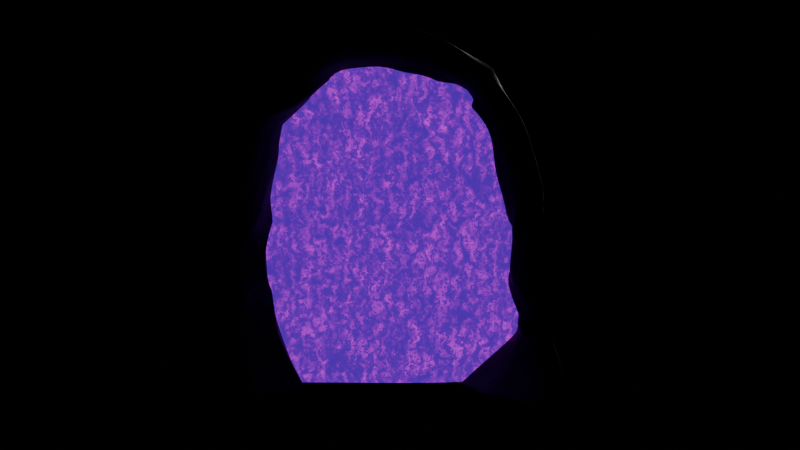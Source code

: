 # Source: backupPortal.blend  (saved by Blender 4.3.34; exported with 4.5.12 LTS)
import bpy
from mathutils import Matrix  # noqa: F401  (used for matrix-valued properties, if any)

bpy.ops.wm.read_factory_settings(use_empty=True)
scene = bpy.context.scene
scene.name = 'Scene'

# ---- collections
col_collection = bpy.data.collections.new('Collection'); scene.collection.children.link(col_collection)

# ---- materials (node trees are filled in below, after node groups)
mat_material_001 = bpy.data.materials.new('Material.001')
mat_material_002 = bpy.data.materials.new('Material.002')

# ---- material node trees
mat_material_001.use_nodes = True; mat_material_001.node_tree.nodes.clear()
_N = mat_material_001.node_tree.nodes; _L = mat_material_001.node_tree.links
n0 = _N.new('ShaderNodeBsdfPrincipled'); n0.name = 'Principled BSDF'; n0.location = (23, 302)
n0.inputs[0].default_value = (0.0001468, 0.0008112, 0.009254, 1.0)
n1 = _N.new('ShaderNodeOutputMaterial'); n1.name = 'Material Output'; n1.location = (671, 292)
n2 = _N.new('ShaderNodeTexNoise'); n2.name = 'Noise Texture'; n2.location = (319, 154)
n2.inputs[2].default_value = 13.1
n2.inputs[3].default_value = 15.0
n2.inputs[4].default_value = 0.5667
n2.inputs[8].default_value = 0.6
n3 = _N.new('ShaderNodeMath'); n3.name = 'Math'; n3.location = (558, 105)
n3.operation = 'MULTIPLY'
n4 = _N.new('ShaderNodeTexWave'); n4.name = 'Wave Texture'; n4.location = (456, -145)
n4.inputs[2].default_value = 12.0
n4.inputs[3].default_value = 15.0
n4.inputs[5].default_value = 0.8154
n4.inputs[6].default_value = 4.9
_L.new(n0.outputs[0], n1.inputs[0])
_L.new(n3.outputs[0], n1.inputs[2])
_L.new(n2.outputs[1], n3.inputs[0])
_L.new(n4.outputs[0], n3.inputs[1])
n1.is_active_output = True
mat_material_002.use_nodes = True; mat_material_002.node_tree.nodes.clear()
_N = mat_material_002.node_tree.nodes; _L = mat_material_002.node_tree.links
n0 = _N.new('ShaderNodeOutputMaterial'); n0.name = 'Material Output'; n0.location = (924, 274)
n1 = _N.new('ShaderNodeBsdfPrincipled'); n1.name = 'Principled BSDF'; n1.location = (693, -13)
n1.inputs[0].default_value = (0.6886, 0.0, 0.3787, 1.0)
n1.inputs[1].default_value = 0.4
n1.inputs[2].default_value = 0.8929
n1.inputs[3].default_value = 1.8
n1.inputs[28].default_value = 2.7
n2 = _N.new('ShaderNodeTexNoise'); n2.name = 'Noise Texture'; n2.location = (-213, -118)
n2.inputs[2].default_value = 22.8
n2.inputs[3].default_value = 15.0
n2.inputs[4].default_value = 0.525
n2.inputs[8].default_value = -1.0
n3 = _N.new('ShaderNodeTexWave'); n3.name = 'Wave Texture'; n3.location = (13, -314)
n3.inputs[1].default_value = 7.0
n3.inputs[2].default_value = 26.6
n3.inputs[3].default_value = 14.0
n3.inputs[4].default_value = 1.7
n3.inputs[5].default_value = 0.8846
n3.inputs[6].default_value = 4.07
n4 = _N.new('ShaderNodeMath'); n4.name = 'Math'; n4.location = (108, -35)
n4.operation = 'MULTIPLY'
n5 = _N.new('ShaderNodeValToRGB'); n5.name = 'Color Ramp'; n5.location = (340, 24)
while len(n5.color_ramp.elements) > 1: n5.color_ramp.elements.remove(n5.color_ramp.elements[-1])
n5.color_ramp.elements[0].position = 0.3682; n5.color_ramp.elements[0].color = (0.03132, 0.0005823, 0.1703, 1.0)
_e = n5.color_ramp.elements.new(1.0); _e.color = (0.8473, 0.0, 0.8467, 1.0)
_L.new(n1.outputs[0], n0.inputs[0])
_L.new(n4.outputs[0], n5.inputs[0])
_L.new(n2.outputs[1], n4.inputs[0])
_L.new(n3.outputs[0], n4.inputs[1])
_L.new(n5.outputs[0], n1.inputs[27])
n0.is_active_output = True

# ---- world
world_world = bpy.data.worlds.new('World'); scene.world = world_world
world_world.use_nodes = True; world_world.node_tree.nodes.clear()
_N = world_world.node_tree.nodes; _L = world_world.node_tree.links
n0 = _N.new('ShaderNodeOutputWorld'); n0.name = 'World Output'; n0.location = (300, 300)
n1 = _N.new('ShaderNodeBackground'); n1.name = 'Background'; n1.location = (10, 300)
n1.inputs[0].default_value = (0.1503, 0.1503, 0.1503, 1.0)
n1.inputs[1].default_value = 0.0
_L.new(n1.outputs[0], n0.inputs[0])
n0.is_active_output = True
world_world.color = (0.05088, 0.05088, 0.05088)
world_world.sun_shadow_jitter_overblur = 0.0

# ---- cameras
cam_camera = bpy.data.cameras.new('Camera')
cam_camera.clip_end = 100.0
cam_camera.ortho_scale = 7.314

# ---- lights
light_area_002 = bpy.data.lights.new('Area.002', 'AREA')
light_area_002.energy = 2000.0
light_area_002.size = 13.71
light_area_002.size_y = 1.0

# ---- meshes
me_plane = bpy.data.meshes.new('Plane')
me_plane.from_pydata([(1.18, -2.486, 0.0), (3.213, -0.9798, 0.0), (2.698, 0.5917, 0.0), (1.143, 1.024, 0.0), (-0.5427, 0.706, 0.0), (-0.3953, -0.6257, 4.346), (-0.6338, -0.0671, 2.33), (-1.26, -0.7066, 2.364), (-0.3202, -1.928, 2.364), (0.4376, -1.986, 2.33), (2.103, -1.552, 2.33), (2.178, -0.4294, 2.33), (1.306, 0.2386, 2.33), (0.1614, 0.4658, 2.33), (-0.2979, -0.1099, 5.679), (-0.1966, -1.374, 4.38), (0.7802, -1.804, 4.38), (0.8728, -1.467, 4.346), (1.76, -0.671, 4.346), (1.45, 0.04331, 4.346), (0.7016, 0.178, 4.346), (-0.07499, -0.04539, 4.346), (-0.5266, -0.8464, 7.195), (-0.8323, -0.26, 5.679), (-0.3089, -1.284, 5.679), (0.2003, -1.682, 5.679), (1.437, -1.596, 5.679), (1.641, -0.776, 5.679), (1.115, -0.1582, 5.679), (0.3366, 0.1719, 5.679), (-0.06412, -1.114, 8.505), (-0.7707, -1.366, 7.195), (0.3103, -1.629, 7.195), (0.9315, -1.49, 7.195), (1.685, -0.4597, 7.195), (1.23, 0.2416, 7.195), (0.4392, 0.2345, 7.195), (-0.3112, -0.1612, 7.195), (0.7538, -1.364, 10.35), (-0.06221, -1.693, 8.505), (1.018, -1.426, 8.505), (1.515, -1.012, 8.505), (1.753, 0.2608, 8.505), (1.047, 0.6775, 8.505), (0.3421, 0.3035, 8.505), (-0.1621, -0.3999, 8.505), (0.9397, -1.909, 10.35), (1.873, -1.281, 10.35), (2.211, -0.7178, 10.35), (2.03, 0.5652, 10.35), (1.232, 0.7126, 10.35), (0.6862, 0.1143, 10.35), (0.4344, -0.7246, 10.35), (1.349, -1.301, 12.24), (0.7828, -1.364, 11.28), (0.9576, -1.909, 11.21), (1.835, -1.281, 10.9), (2.153, -0.7178, 10.78), (1.983, 0.5652, 10.84), (1.233, 0.7126, 11.11), (0.7192, 0.1143, 11.3), (0.4824, -0.7246, 11.39), (3.163, -1.425, 13.24), (1.578, -1.714, 12.19), (2.191, -1.049, 11.92), (2.36, -0.5354, 11.83), (2.016, 0.4783, 11.88), (1.382, 0.4666, 12.1), (1.06, -0.11, 12.26), (1.002, -0.8338, 12.33), (3.589, -1.621, 12.88), (3.6, -0.3982, 12.72), (3.391, 0.264, 12.83), (2.61, 0.8392, 13.73), (2.222, 0.3163, 14.14), (2.197, -0.5148, 13.99), (2.618, -1.283, 13.71), (6.748, -0.3649, 14.47), (4.501, -0.3033, 14.18), (4.503, 0.1753, 13.81), (4.426, 0.7108, 14.87), (4.673, 0.6296, 15.65), (4.503, -0.02748, 16.25), (4.292, -0.8708, 16.1), (4.467, -1.187, 15.42), (4.505, -0.9603, 14.56), (6.749, -0.03253, 14.09), (6.684, 0.5926, 14.88), (6.473, 0.5999, 15.57), (6.461, 0.2131, 16.24), (6.676, -0.5881, 16.28), (6.719, -0.8824, 15.63), (6.751, -0.8436, 14.88), (8.959, -0.7377, 14.26), (8.805, -0.6212, 13.86), (8.932, 0.02383, 14.32), (8.973, 0.1852, 14.82), (9.294, 0.133, 15.69), (9.492, -0.3754, 15.78), (9.357, -0.757, 15.34), (9.144, -0.9431, 14.72), (11.74, -0.9384, 11.8), (10.45, -0.1373, 13.31), (9.686, 0.206, 13.2), (10.84, 0.3519, 13.7), (11.26, 0.1664, 13.99), (11.64, -0.2257, 14.34), (11.38, -0.8846, 14.12), (10.95, -0.8619, 13.75), (10.55, -0.5876, 13.41), (11.56, -0.9441, 11.68), (11.94, 0.02202, 11.74), (11.8, 0.4708, 11.83), (12.77, 0.6287, 12.14), (13.12, 0.007516, 12.19), (12.85, -0.5581, 12.11), (12.31, -1.017, 11.96), (12.48, -0.9772, 8.602), (11.85, -0.4296, 9.946), (11.58, -0.1244, 9.826), (12.21, 0.4165, 9.886), (12.92, 0.5134, 9.974), (13.69, 0.07354, 10.24), (13.59, -0.597, 10.28), (13.16, -0.9173, 10.24), (12.19, -0.8662, 10.09), (12.04, -0.8142, 8.607), (12.29, -0.09525, 8.608), (12.87, 0.2702, 8.535), (13.86, 0.1822, 8.528), (14.16, -0.4453, 8.475), (13.96, -0.8942, 8.479), (13.06, -1.229, 8.583), (12.39, -0.4238, 4.72), (13.07, -0.3623, 6.479), (12.95, 0.07668, 6.437), (13.69, 0.4468, 6.509), (14.35, 0.3072, 6.521), (14.85, -0.4662, 6.637), (13.61, -1.162, 6.58), (13.12, -1.361, 6.535), (12.3, -0.9693, 6.519), (13.1, -1.345, 3.356), (12.22, -0.05136, 4.685), (13.21, 0.2661, 4.734), (14.07, 0.1501, 4.732), (14.75, -0.5048, 4.827), (14.31, -1.097, 4.784), (13.66, -1.268, 4.753), (12.57, -0.9389, 4.754), (13.12, -1.71, 2.732), (12.69, -1.106, 3.316), (13.45, -0.1926, 3.371), (14.38, 0.246, 3.369), (14.3, -0.03033, 3.555), (14.26, -0.7721, 3.512), (14.91, -1.327, 3.393), (13.62, -1.707, 3.393), (14.66, -1.298, 1.445), (12.56, -1.773, 2.698), (12.61, -0.7471, 2.746), (13.17, 0.05247, 2.744), (14.33, 0.5326, 2.837), (14.89, -0.04887, 2.794), (14.81, -0.717, 2.765), (13.87, -1.672, 2.765), (14.42, -1.743, 1.415), (12.84, -1.305, 1.456), (11.92, -0.5755, 1.455), (11.86, 0.4868, 1.533), (13.1, 0.679, 1.497), (14.1, 0.3552, 1.472), (15.05, -0.719, 1.473), (-2.109, -1.257, 1.443e-08), (-2.038, -1.285, 0.0), (-2.105, -1.328, 2.738e-08), (1.169, -2.45, 0.0), (1.18, -2.486, 0.0), (-0.5218, 0.6741, 0.0), (-0.5427, 0.706, 0.0), (2.671, 0.5629, 0.0), (2.698, 0.5917, 0.0), (-1.335, -0.4573, 0.0), (-1.335, -0.4573, 0.0), (-1.264, -0.4157, 0.0), (-1.318, -0.4912, 0.0), (-0.1152, -2.432, 1.202e-07), (-0.2451, -2.364, 2.145e-08), (-0.1495, -2.336, 0.0), (-0.07909, -2.363, 0.0), (3.213, -0.9798, 0.0), (3.127, -0.9995, 0.0), (3.161, -0.9342, 0.0), (1.143, 1.024, 0.0), (1.155, 0.9848, 0.0), (1.046, 0.9703, 0.0), (-0.04568, -0.3282, 0.0), (-0.07909, -0.3936, 0.0), (-0.1495, -0.3895, 0.0), (-0.131, -0.3172, 0.0), (-1.335, -0.4573, 0.0), (-1.334, -0.4579, 0.03347), (-2.462, -1.23, 1.293e-07), (-2.419, -1.304, 1.281e-07), (-2.55, -1.249, 0.03322), (-0.6066, -2.371, 1.335e-07), (-0.5402, -2.408, 0.01136), (14.33, -2.531, -0.1706), (14.38, -2.451, -0.1654), (14.36, -2.514, -0.1348), (13.83, -3.57, -0.2412), (13.84, -3.601, -0.2126), (11.24, -1.923, -0.1376), (11.3, -1.976, -0.1389), (11.24, -1.97, -0.1048), (9.852, 0.2147, -0.109), (9.871, 0.2344, -0.1362), (10.1, 2.998, 0.06112), (10.05, 2.943, 0.05943), (10.03, 3.0, 0.09557), (12.21, 3.107, -0.02775), (12.22, 3.114, 0.002214), (13.87, 1.865, -0.09687), (13.81, 1.967, -0.09487), (13.85, 1.961, -0.06315), (15.18, -1.127, -0.06096), (15.16, -1.13, -0.09575), (13.24, -0.2645, -0.1663), (13.3, -0.3359, -0.1681), (13.25, -0.3997, -0.1695), (13.21, -0.3368, -0.1676), (1.956, -0.09946, 7.864), (1.376, 0.4595, 7.864), (0.001278, -0.2805, 7.864), (-0.0574, -0.9801, 7.864), (-0.1785, -1.53, 7.864), (0.6286, 0.269, 7.864), (0.9019, -1.527, 7.864), (1.461, -1.251, 7.864), (0.76, 0.9521, 0.0), (1.046, 0.2903, 2.33), (-0.5339, -1.65, 2.364), (0.5251, 0.1272, 4.346), (0.5582, -1.706, 4.38), (0.9384, -0.08318, 5.679), (-0.4278, -1.051, 5.679), (0.2687, 0.1446, 7.195), (0.0646, -1.569, 7.195), (0.2275, 0.1436, 8.505), (0.7723, -1.486, 8.505), (0.629, -0.07634, 10.35), (1.661, -1.424, 10.35), (0.6654, -0.07634, 11.32), (1.636, -1.424, 10.97), (1.047, -0.2745, 12.28), (2.052, -1.2, 11.98), (2.292, -0.6894, 13.93), (3.597, -0.6761, 12.76), (4.476, -1.136, 15.23), (4.443, 0.5891, 14.63), (6.726, -0.8735, 15.46), (6.699, 0.4505, 14.7), (9.308, -0.7993, 15.2), (8.903, -0.1228, 14.21), (10.86, -0.7995, 13.67), (10.58, 0.3187, 13.59), (12.73, -0.6623, 12.08), (11.85, -0.1976, 11.73), (12.94, -0.9057, 10.21), (12.06, 0.2936, 9.873), (13.75, -0.9703, 8.503), (12.23, -0.2586, 8.608), (12.93, -1.272, 6.532), (13.52, 0.3627, 6.492), (13.41, -1.193, 4.753), (12.98, 0.194, 4.723), (14.62, -1.413, 3.393), (13.28, -0.4003, 3.359), (14.59, -0.934, 2.765), (12.6, -0.9802, 2.735), (14.32, 0.111, 1.472), (13.2, -1.404, 1.447), (0.6896, 0.903, 0.0), (0.76, 0.9521, 0.0), (-0.5788, -2.097, 0.0), (-0.6677, -2.128, 2.28e-08), (-0.4151, -0.4126, 0.0), (-0.3885, -0.3396, 0.0), (-1.019, -2.129, 1.323e-07), (-0.997, -2.145, 0.01633), (14.15, 1.259, -0.06265), (14.16, 1.184, -0.09662), (11.83, -2.341, -0.1293), (11.88, -2.338, -0.1622), (13.55, -0.8166, -0.1675), (13.5, -0.884, -0.1697), (0.486, 0.1441, 7.864), (0.6564, -1.528, 7.864), (13.28, -1.077, 7.602), (12.41, -1.055, 7.647), (12.21, -0.3175, 7.619), (12.71, 0.2386, 7.655), (13.33, 0.3573, 7.624), (14.1, -0.07481, 7.678), (12.5, -0.6211, 7.637), (13.63, -0.7465, 7.622), (12.59, 0.1122, 7.647), (13.08, -1.072, 7.613), (3.137, -0.7487, 0.0), (2.114, -1.387, 2.33), (-0.5168, 0.01127, 2.33), (1.714, -0.566, 4.346), (-0.3482, -0.5403, 4.346), (1.467, -1.475, 5.679), (-0.2046, -0.06847, 5.679), (1.618, -0.3566, 7.195), (-0.4949, -0.7456, 7.195), (1.649, 0.3221, 8.505), (-0.07853, -1.009, 8.505), (1.913, 0.5869, 10.35), (0.7068, -1.27, 10.35), (1.872, 0.5869, 10.88), (0.7386, -1.27, 11.29), (1.923, 0.4766, 11.91), (1.298, -1.232, 12.25), (2.553, 0.7623, 13.79), (3.082, -1.404, 13.31), (4.472, -0.1515, 16.22), (4.501, -0.3999, 14.24), (6.492, 0.09528, 16.25), (6.748, -0.4353, 14.53), (9.323, 0.05827, 15.7), (8.986, -0.7679, 14.33), (11.6, -0.3226, 14.3), (10.46, -0.2035, 13.32), (12.82, 0.5374, 12.14), (11.83, -0.9499, 11.83), (13.67, -0.02506, 10.25), (11.9, -0.4938, 9.967), (13.9, 0.08991, 8.52), (12.57, -1.014, 8.599), (14.67, -0.5686, 6.628), (12.96, -0.4516, 6.484), (14.69, -0.592, 4.82), (12.42, -0.4995, 4.725), (14.29, -0.1394, 3.549), (13.18, -1.398, 3.361), (14.41, 0.4471, 2.83), (13.23, -1.704, 2.737), (12.04, 0.5151, 1.527), (14.72, -1.213, 1.449), (3.089, -0.714, 0.0), (3.137, -0.7487, 0.0), (-1.155, -0.2555, 0.0), (-1.218, -0.2862, 0.0), (0.04203, -0.1279, 0.0), (0.1308, -0.1351, 0.0), (10.35, 3.017, 0.08184), (10.41, 3.014, 0.04806), (14.48, -2.31, -0.124), (14.49, -2.257, -0.1552), (13.33, 0.06366, -0.1558), (13.39, -0.01222, -0.1576), (-1.218, -0.2867, 0.02855), (-0.04877, -0.8773, 7.864), (1.871, -0.01725, 7.864), (13.64, -0.5223, -0.1571), (-0.23, -0.1569, 0.0), (14.03, -0.1736, 7.67), (12.48, -0.6849, 7.639), (12.35, -1.01, 7.056), (13.22, 0.3477, 7.055), (13.86, 0.331, 7.046), (14.49, -0.2798, 7.133), (12.8, -0.4855, 7.03), (13.62, -0.9642, 7.077), (13.08, 0.2434, 7.042), (13.0, -1.177, 7.046), (13.2, -1.226, 7.043), (12.6, -0.111, 7.0), (14.36, -0.3805, 7.125), (12.73, -0.5627, 7.034), (1.002, -0.8338, 12.33), (1.349, -1.301, 12.24), (2.36, -0.5354, 11.83), (2.016, 0.4783, 11.88), (1.382, 0.4666, 12.1), (1.578, -1.714, 12.19), (1.06, -0.11, 12.26), (2.191, -1.049, 11.92), (1.047, -0.2745, 12.28), (2.052, -1.2, 11.98), (1.298, -1.232, 12.25), (1.923, 0.4766, 11.91), (5.267, 0.06634, 16.24), (5.222, -0.7605, 16.17), (5.381, -0.9148, 14.68), (5.377, -0.3273, 14.29), (5.379, 0.09428, 13.92), (5.345, -1.068, 15.51), (5.307, 0.6647, 14.87), (5.375, 0.618, 15.62), (5.353, -1.033, 15.32), (5.323, 0.5351, 14.66), (5.377, -0.4137, 14.35), (5.26, -0.05526, 16.23), (10.9, -0.6741, 13.11), (10.71, -0.2989, 13.0), (11.37, 0.2278, 13.55), (11.87, -0.05343, 13.89), (11.73, -0.7047, 13.73), (10.06, -0.02591, 12.89), (11.33, -0.8006, 13.42), (11.06, 0.2854, 13.3), (11.24, -0.7719, 13.35), (10.84, 0.2146, 13.21), (10.74, -0.354, 13.02), (11.85, -0.1492, 13.87), (13.1, -1.345, 3.356), (14.3, -0.03033, 3.555), (13.45, -0.1926, 3.371), (14.38, 0.246, 3.369), (13.62, -1.707, 3.393), (14.26, -0.7721, 3.512), (12.69, -1.106, 3.316), (14.91, -1.327, 3.393), (14.62, -1.413, 3.393), (13.28, -0.4003, 3.359), (13.18, -1.398, 3.361), (14.29, -0.1394, 3.549), (-0.07499, -0.04539, 4.346), (-0.3953, -0.6257, 4.346), (0.8728, -1.467, 4.346), (1.76, -0.671, 4.346), (1.45, 0.04331, 4.346), (-0.1966, -1.374, 4.38), (0.7016, 0.178, 4.346), (0.7802, -1.804, 4.38), (0.5251, 0.1272, 4.346), (0.5582, -1.706, 4.38), (-0.3482, -0.5403, 4.346), (1.714, -0.566, 4.346), (13.76, -1.187, 5.563), (13.2, -1.387, 5.524), (12.55, -0.3911, 5.477), (12.41, 0.04759, 5.436), (13.26, 0.4195, 5.5), (12.25, -0.9978, 5.516), (14.01, 0.2814, 5.505), (14.6, -0.4907, 5.616), (13.07, 0.335, 5.485), (12.98, -1.299, 5.522), (14.48, -0.5932, 5.608), (12.51, -0.4803, 5.483), (10.55, -0.5876, 13.41), (11.26, 0.1664, 13.99), (10.45, -0.1373, 13.31), (11.64, -0.2257, 14.34), (11.38, -0.8846, 14.12), (9.686, 0.206, 13.2), (10.95, -0.8619, 13.75), (10.84, 0.3519, 13.7), (10.86, -0.7995, 13.67), (10.58, 0.3187, 13.59), (10.46, -0.2035, 13.32), (11.6, -0.3226, 14.3), (7.819, -0.888, 14.81), (7.734, -0.5312, 14.37), (7.589, 0.4149, 15.23), (7.725, 0.1774, 15.99), (7.933, -0.4932, 16.06), (7.666, -0.2952, 13.98), (7.896, -0.8264, 15.5), (7.687, 0.3388, 14.63), (7.878, -0.8404, 15.35), (7.682, 0.1947, 14.48), (7.747, -0.5837, 14.44), (7.755, 0.07876, 16.0), (0.07434, 0.2775, 3.073), (0.5979, -1.795, 3.073), (-0.546, -0.2728, 3.073), (1.977, -1.227, 3.073), (1.91, -0.2553, 3.073), (-0.8686, -0.9523, 3.107), (1.083, 0.2163, 3.073), (0.08504, -1.882, 3.107), (0.8541, 0.2302, 3.073), (-0.1317, -1.671, 3.107), (-0.4547, -0.1919, 3.073), (1.967, -1.084, 3.073), (2.224, 0.7237, 0.0), (0.2065, -1.968, 2.341), (1.912, -0.2256, 2.33), (0.8445, -1.569, 4.357), (1.222, 0.08438, 4.346), (0.04502, -1.56, 5.679), (1.481, -0.5876, 5.679), (0.742, -1.532, 7.195), (0.9887, 0.2394, 7.195), (1.363, -1.138, 8.505), (0.8322, 0.5634, 8.505), (2.108, -0.8895, 10.35), (1.066, 0.5301, 10.35), (2.056, -0.8895, 10.82), (1.076, 0.5301, 11.17), (2.308, -0.692, 11.86), (1.284, 0.2908, 12.15), (3.454, 0.06201, 12.79), (2.214, 0.06282, 14.09), (4.598, 0.6544, 15.41), (4.345, -0.9672, 15.89), (6.538, 0.5977, 15.36), (6.689, -0.6778, 16.09), (8.96, 0.136, 14.67), (9.451, -0.4918, 15.65), (11.13, 0.223, 13.9), (11.25, -0.8777, 14.01), (11.84, 0.3339, 11.8), (13.03, -0.165, 12.17), (12.7, 0.4839, 9.947), (13.46, -0.6947, 10.27), (12.69, 0.1587, 8.557), (14.1, -0.5822, 8.476), (14.15, 0.3498, 6.517), (13.46, -1.223, 6.567), (13.81, 0.1855, 4.733), (14.11, -1.149, 4.774), (14.1, 0.1122, 3.37), (14.46, -0.9413, 3.476), (13.0, -0.1914, 2.745), (14.87, -0.2526, 2.785), (12.2, -0.7979, 1.455), (13.41, 0.5802, 1.489), (0.7884, -2.424, 0.0), (0.7847, -2.469, 3.666e-08), (2.208, 0.6915, 0.0), (2.224, 0.7237, 0.0), (2.149, -0.8147, 0.0), (2.183, -0.7494, 0.0), (10.28, -0.4517, -0.1078), (10.29, -0.4236, -0.1366), (12.72, 2.762, -0.01772), (12.7, 2.759, -0.04822), (11.06, 2.003, -0.008249), (11.01, 1.943, -0.009809), (0.6551, -2.462, 0.003464), (1.291, -1.335, 7.864), (1.148, 0.4014, 7.864), (13.52, -0.8474, 7.616), (13.14, 0.3211, 7.633), (11.3, 2.114, -0.01413), (2.187, -0.5375, 0.0), (13.49, -1.044, 7.067), (13.67, 0.3361, 7.049), (2.308, -0.692, 11.86), (1.284, 0.2908, 12.15), (5.354, 0.6323, 15.39), (5.259, -0.8544, 15.97), (11.27, 0.2453, 13.48), (11.61, -0.734, 13.64), (14.46, -0.9413, 3.476), (14.1, 0.1122, 3.37), (0.8445, -1.569, 4.357), (1.222, 0.08438, 4.346), (13.78, 0.3235, 5.503), (13.59, -1.248, 5.551), (11.25, -0.8777, 14.01), (11.13, 0.223, 13.9), (7.619, 0.3917, 15.05), (7.921, -0.5948, 15.89), (1.658, -0.1114, 3.073), (0.4415, -1.821, 3.083), (3.153, -1.024, 0.0), (-0.6522, -0.08591, 2.331), (2.054, -1.564, 2.33), (-0.3895, -0.6477, 4.347), (1.734, -0.6944, 4.346), (-0.3136, -0.1143, 5.679), (1.4, -1.599, 5.679), (-0.5337, -0.8616, 7.195), (1.662, -0.49, 7.195), (-0.06406, -1.131, 8.505), (1.746, 0.2234, 8.505), (0.7593, -1.38, 10.35), (2.035, 0.5275, 10.35), (0.7879, -1.38, 11.28), (1.988, 0.5275, 10.84), (1.356, -1.313, 12.24), (2.026, 0.4485, 11.88), (3.175, -1.43, 13.23), (2.633, 0.8222, 13.7), (4.501, -0.2892, 14.17), (4.508, -0.008152, 16.23), (6.748, -0.3551, 14.46), (6.461, 0.2245, 16.22), (8.954, -0.7343, 14.24), (9.285, 0.1346, 15.66), (10.43, -0.1272, 13.3), (11.63, -0.2142, 14.32), (11.74, -0.9386, 11.8), (12.74, 0.6241, 12.13), (11.85, -0.4206, 9.942), (13.66, 0.08648, 10.24), (12.47, -0.9724, 8.602), (13.83, 0.1848, 8.528), (13.07, -0.3494, 6.477), (14.84, -0.4435, 6.633), (12.39, -0.4128, 4.719), (14.73, -0.4856, 4.824), (13.09, -1.338, 3.355), (14.3, -0.02221, 3.549), (13.1, -1.712, 2.731), (14.3, 0.5184, 2.834), (14.65, -1.311, 1.444), (11.86, 0.4556, 1.53), (-1.339, -0.5145, 0.0), (-1.358, -0.4808, 4.246e-10), (3.07, -1.042, 0.0), (3.153, -1.024, 0.0), (-0.1495, -0.4468, 0.0), (-0.07909, -0.4516, 0.0), (-1.368, -0.48, 3.802e-09), (-1.37, -0.4812, 0.03346), (14.35, -2.546, -0.1371), (14.32, -2.561, -0.1726), (10.03, 2.918, 0.08955), (10.04, 2.864, 0.05368), (13.15, -0.3834, -0.1667), (13.19, -0.446, -0.1686), (1.942, -0.1333, 7.864), (-0.06096, -0.9963, 7.864), (13.45, -0.9268, -0.1695), (-0.4199, -0.4622, 0.0), (12.49, -0.6122, 7.637), (14.07, -0.0621, 7.677), (12.79, -0.4745, 7.029), (14.47, -0.2619, 7.13), (2.026, 0.4485, 11.88), (1.356, -1.313, 12.24), (5.27, 0.08256, 16.23), (5.377, -0.3149, 14.28), (11.86, -0.04516, 13.88), (10.69, -0.2908, 13.0), (13.09, -1.338, 3.355), (14.3, -0.02221, 3.549), (1.734, -0.6944, 4.346), (-0.3895, -0.6477, 4.347), (14.58, -0.468, 5.612), (12.55, -0.3782, 5.476), (10.43, -0.1272, 13.3), (11.63, -0.2142, 14.32), (7.721, 0.1844, 15.97), (7.732, -0.5243, 14.36), (-0.5554, -0.2928, 3.074), (1.936, -1.244, 3.073), (10.99, 1.873, -0.01354), (2.109, -0.862, 0.0)], [], [(536, 193, 3, 490), (354, 183, 201, 363), (285, 187, 205, 288), (618, 190, 1, 572), (363, 201, 6, 310), (308, 2, 11, 309), (289, 206, 8, 241), (572, 1, 10, 574), (622, 204, 7, 573), (534, 177, 0, 545), (367, 282, 195, 355), (656, 537, 191, 617), (283, 179, 4, 239), (352, 181, 2, 308), (551, 535, 180, 351), (632, 286, 198, 619), (646, 435, 15, 575), (441, 434, 19, 311), (440, 431, 5, 312), (645, 433, 18, 576), (490, 3, 12, 492), (545, 0, 9, 491), (239, 4, 13, 240), (350, 158, 209, 359), (312, 5, 14, 314), (576, 18, 26, 578), (493, 17, 25, 495), (242, 21, 29, 244), (563, 436, 20, 494), (439, 437, 16, 243), (438, 430, 21, 242), (562, 432, 17, 493), (495, 25, 33, 497), (244, 29, 37, 246), (245, 24, 32, 247), (496, 28, 36, 498), (311, 19, 27, 313), (575, 15, 23, 577), (494, 20, 28, 496), (243, 16, 24, 245), (547, 236, 44, 500), (630, 235, 39, 581), (365, 232, 43, 317), (364, 234, 30, 318), (578, 26, 34, 580), (314, 14, 22, 316), (313, 27, 35, 315), (577, 23, 31, 579), (581, 39, 46, 583), (317, 43, 50, 319), (318, 30, 38, 320), (582, 42, 49, 584), (297, 237, 40, 249), (296, 233, 45, 248), (546, 238, 41, 499), (629, 231, 42, 582), (502, 51, 60, 504), (583, 46, 55, 585), (319, 50, 59, 321), (320, 38, 54, 322), (500, 44, 51, 502), (249, 40, 47, 251), (248, 45, 52, 250), (499, 41, 48, 501), (638, 387, 63, 587), (393, 386, 67, 323), (392, 383, 53, 324), (637, 385, 66, 588), (251, 47, 56, 253), (250, 52, 61, 252), (501, 48, 57, 503), (584, 49, 58, 586), (588, 66, 73, 590), (505, 65, 72, 507), (254, 69, 76, 256), (255, 64, 71, 257), (555, 388, 68, 506), (391, 389, 64, 255), (390, 382, 69, 254), (554, 384, 65, 505), (507, 72, 81, 509), (256, 76, 85, 258), (257, 71, 80, 259), (508, 75, 84, 510), (324, 53, 62, 326), (323, 67, 74, 325), (587, 63, 70, 589), (506, 68, 75, 508), (557, 399, 91, 512), (640, 398, 86, 593), (405, 395, 90, 329), (404, 397, 77, 330), (590, 73, 82, 592), (326, 62, 78, 328), (325, 74, 83, 327), (589, 70, 79, 591), (652, 471, 94, 595), (477, 470, 98, 331), (476, 467, 93, 332), (651, 469, 97, 596), (403, 400, 87, 261), (402, 396, 92, 260), (556, 401, 88, 511), (639, 394, 89, 594), (262, 100, 109, 264), (263, 95, 104, 265), (514, 99, 108, 516), (595, 94, 103, 597), (569, 472, 99, 514), (475, 473, 95, 263), (474, 466, 100, 262), (568, 468, 96, 513), (642, 411, 110, 599), (417, 410, 114, 335), (416, 407, 101, 336), (641, 409, 113, 600), (513, 96, 105, 515), (596, 97, 106, 598), (332, 93, 102, 334), (331, 98, 107, 333), (336, 101, 118, 338), (600, 113, 122, 602), (517, 112, 121, 519), (266, 116, 125, 268), (559, 412, 115, 518), (415, 413, 111, 267), (414, 406, 116, 266), (558, 408, 112, 517), (519, 121, 128, 521), (268, 125, 132, 270), (269, 120, 127, 271), (520, 124, 131, 522), (335, 114, 123, 337), (599, 110, 119, 601), (518, 115, 124, 520), (267, 111, 120, 269), (636, 373, 138, 606), (553, 372, 137, 523), (377, 370, 141, 272), (376, 371, 136, 273), (602, 122, 129, 604), (338, 118, 117, 340), (337, 123, 130, 339), (601, 119, 126, 603), (451, 447, 149, 274), (450, 446, 144, 275), (565, 443, 148, 526), (648, 445, 143, 607), (381, 374, 134, 342), (380, 375, 139, 341), (635, 379, 135, 605), (552, 378, 140, 524), (607, 143, 151, 609), (343, 147, 155, 345), (344, 133, 142, 346), (608, 146, 154, 610), (564, 448, 145, 525), (647, 449, 146, 608), (453, 444, 133, 344), (452, 442, 147, 343), (429, 423, 163, 347), (428, 418, 150, 348), (644, 419, 162, 612), (561, 421, 161, 529), (526, 148, 156, 528), (275, 144, 152, 277), (274, 149, 157, 276), (525, 145, 153, 527), (529, 161, 168, 531), (278, 165, 172, 280), (279, 160, 167, 281), (530, 164, 171, 532), (643, 424, 159, 611), (560, 425, 164, 530), (427, 420, 160, 279), (426, 422, 165, 278), (531, 168, 215, 539), (280, 172, 225, 290), (631, 628, 229, 295), (550, 358, 220, 542), (612, 162, 169, 614), (348, 150, 158, 350), (347, 163, 170, 349), (611, 159, 166, 613), (532, 171, 224, 541), (613, 166, 211, 623), (281, 167, 214, 292), (614, 169, 219, 625), (655, 626, 218, 544), (349, 170, 221, 357), (366, 362, 222, 291), (173, 174, 175), (182, 183, 184, 185), (186, 187, 188, 189), (190, 191, 192), (193, 194, 195), (196, 197, 198, 199), (202, 203, 204), (207, 208, 209), (212, 213, 214), (217, 218, 219), (222, 223, 224), (227, 228, 229, 230), (615, 174, 173, 616), (533, 176, 177, 534), (351, 180, 181, 352), (282, 178, 179, 283), (353, 184, 183, 354), (284, 188, 187, 285), (617, 191, 190, 618), (535, 194, 193, 536), (355, 195, 194, 356), (619, 198, 197, 620), (286, 185, 184, 287), (537, 197, 196, 538), (621, 202, 204, 622), (288, 205, 206, 289), (186, 206, 205, 187), (202, 173, 175, 203), (182, 200, 201, 183), (623, 211, 210, 624), (539, 215, 216, 540), (357, 221, 220, 358), (290, 225, 226, 291), (359, 209, 208, 360), (292, 214, 213, 293), (625, 219, 218, 626), (541, 224, 223, 542), (361, 223, 222, 362), (627, 230, 229, 628), (294, 208, 207, 295), (543, 227, 230, 544), (616, 173, 202, 621), (580, 34, 231, 629), (497, 33, 238, 546), (246, 37, 233, 296), (247, 32, 237, 297), (316, 22, 234, 364), (315, 35, 232, 365), (579, 31, 235, 630), (498, 36, 236, 547), (31, 247, 297, 235), (36, 246, 296, 236), (228, 294, 295, 229), (211, 292, 293, 210), (224, 290, 291, 222), (203, 288, 289, 204), (198, 286, 287, 199), (174, 284, 285, 175), (195, 282, 283, 193), (360, 366, 291, 226), (166, 281, 292, 211), (624, 631, 295, 207), (171, 280, 290, 224), (425, 426, 278, 164), (424, 427, 279, 159), (159, 279, 281, 166), (164, 278, 280, 171), (148, 274, 276, 156), (143, 275, 277, 151), (445, 450, 275, 143), (443, 451, 274, 148), (379, 376, 273, 135), (378, 377, 272, 140), (110, 267, 269, 119), (119, 269, 271, 126), (124, 268, 270, 131), (412, 414, 266, 115), (411, 415, 267, 110), (115, 266, 268, 124), (472, 474, 262, 99), (471, 475, 263, 94), (94, 263, 265, 103), (99, 262, 264, 108), (399, 402, 260, 91), (398, 403, 261, 86), (70, 257, 259, 79), (75, 256, 258, 84), (388, 390, 254, 68), (387, 391, 255, 63), (63, 255, 257, 70), (68, 254, 256, 75), (51, 250, 252, 60), (46, 251, 253, 55), (44, 248, 250, 51), (39, 249, 251, 46), (236, 296, 248, 44), (235, 297, 249, 39), (15, 243, 245, 23), (23, 245, 247, 31), (28, 244, 246, 36), (436, 438, 242, 20), (435, 439, 243, 15), (20, 242, 244, 28), (3, 239, 240, 12), (615, 185, 286, 632), (193, 283, 239, 3), (353, 178, 282, 367), (204, 289, 241, 7), (175, 285, 288, 203), (131, 270, 307, 298), (126, 271, 306, 300), (522, 131, 298, 548), (603, 126, 300, 633), (339, 130, 305, 368), (340, 117, 304, 369), (271, 127, 301, 306), (270, 132, 299, 307), (521, 128, 302, 549), (604, 129, 303, 634), (132, 340, 369, 299), (129, 339, 368, 303), (184, 353, 367, 287), (208, 294, 366, 360), (34, 315, 365, 231), (37, 316, 364, 233), (227, 361, 362, 228), (225, 359, 360, 226), (219, 357, 358, 217), (199, 355, 356, 196), (178, 353, 354, 179), (192, 351, 352, 190), (294, 228, 362, 366), (169, 349, 357, 219), (162, 347, 349, 169), (165, 348, 350, 172), (543, 217, 358, 550), (422, 428, 348, 165), (419, 429, 347, 162), (449, 452, 343, 146), (447, 453, 344, 149), (149, 344, 346, 157), (146, 343, 345, 154), (373, 380, 341, 138), (370, 381, 342, 141), (122, 337, 339, 129), (125, 338, 340, 132), (113, 335, 337, 122), (116, 336, 338, 125), (97, 331, 333, 106), (100, 332, 334, 109), (406, 416, 336, 116), (409, 417, 335, 113), (466, 476, 332, 100), (469, 477, 331, 97), (73, 325, 327, 82), (76, 326, 328, 85), (396, 404, 330, 92), (394, 405, 329, 89), (66, 323, 325, 73), (69, 324, 326, 76), (382, 392, 324, 69), (385, 393, 323, 66), (52, 320, 322, 61), (49, 319, 321, 58), (45, 318, 320, 52), (42, 317, 319, 49), (26, 313, 315, 34), (29, 314, 316, 37), (233, 364, 318, 45), (231, 365, 317, 42), (18, 311, 313, 26), (21, 312, 314, 29), (172, 350, 359, 225), (430, 440, 312, 21), (433, 441, 311, 18), (538, 551, 351, 192), (190, 352, 308, 1), (287, 367, 355, 199), (1, 308, 309, 10), (4, 363, 310, 13), (179, 354, 363, 4), (299, 369, 381, 370), (303, 368, 380, 373), (298, 307, 377, 378), (300, 306, 376, 379), (548, 298, 378, 552), (633, 300, 379, 635), (368, 305, 375, 380), (369, 304, 374, 381), (306, 301, 371, 376), (307, 299, 370, 377), (549, 302, 372, 553), (634, 303, 373, 636), (58, 321, 393, 385), (61, 322, 392, 382), (55, 253, 391, 387), (60, 252, 390, 388), (503, 57, 384, 554), (252, 61, 382, 390), (253, 56, 389, 391), (504, 60, 388, 555), (586, 58, 385, 637), (322, 54, 383, 392), (321, 59, 386, 393), (585, 55, 387, 638), (82, 327, 405, 394), (85, 328, 404, 396), (79, 259, 403, 398), (84, 258, 402, 399), (592, 82, 394, 639), (509, 81, 401, 556), (258, 85, 396, 402), (259, 80, 400, 403), (328, 78, 397, 404), (327, 83, 395, 405), (591, 79, 398, 640), (510, 84, 399, 557), (457, 465, 417, 409), (454, 464, 416, 406), (459, 463, 415, 411), (460, 462, 414, 412), (567, 455, 408, 558), (462, 454, 406, 414), (463, 461, 413, 415), (566, 460, 412, 559), (650, 457, 409, 641), (464, 456, 407, 416), (465, 458, 410, 417), (649, 459, 411, 642), (154, 345, 429, 419), (157, 346, 428, 422), (151, 277, 427, 424), (156, 276, 426, 425), (276, 157, 422, 426), (277, 152, 420, 427), (528, 156, 425, 560), (609, 151, 424, 643), (527, 153, 421, 561), (610, 154, 419, 644), (346, 142, 418, 428), (345, 155, 423, 429), (481, 489, 441, 433), (478, 488, 440, 430), (483, 487, 439, 435), (484, 486, 438, 436), (571, 479, 432, 562), (486, 478, 430, 438), (487, 485, 437, 439), (570, 484, 436, 563), (654, 481, 433, 645), (488, 480, 431, 440), (489, 482, 434, 441), (653, 483, 435, 646), (141, 342, 453, 447), (138, 341, 452, 449), (140, 272, 451, 443), (135, 273, 450, 445), (341, 139, 442, 452), (342, 134, 444, 453), (606, 138, 449, 647), (523, 137, 448, 564), (605, 135, 445, 648), (524, 140, 443, 565), (273, 136, 446, 450), (272, 141, 447, 451), (597, 103, 459, 649), (333, 107, 458, 465), (334, 102, 456, 464), (598, 106, 457, 650), (516, 108, 460, 566), (265, 104, 461, 463), (264, 109, 454, 462), (515, 105, 455, 567), (108, 264, 462, 460), (103, 265, 463, 459), (109, 334, 464, 454), (106, 333, 465, 457), (89, 329, 477, 469), (92, 330, 476, 466), (86, 261, 475, 471), (91, 260, 474, 472), (511, 88, 468, 568), (260, 92, 466, 474), (261, 87, 473, 475), (512, 91, 472, 569), (594, 89, 469, 651), (330, 77, 467, 476), (329, 90, 470, 477), (593, 86, 471, 652), (573, 7, 483, 653), (309, 11, 482, 489), (310, 6, 480, 488), (574, 10, 481, 654), (492, 12, 484, 570), (241, 8, 485, 487), (240, 13, 478, 486), (491, 9, 479, 571), (12, 240, 486, 484), (7, 241, 487, 483), (13, 310, 488, 478), (10, 309, 489, 481), (8, 491, 571, 485), (11, 492, 570, 482), (90, 512, 569, 470), (87, 511, 568, 473), (104, 515, 567, 461), (107, 516, 566, 458), (139, 524, 565, 442), (136, 523, 564, 446), (482, 570, 563, 434), (485, 571, 562, 437), (152, 527, 561, 420), (155, 528, 560, 423), (458, 566, 559, 410), (461, 567, 558, 413), (83, 510, 557, 395), (80, 509, 556, 400), (59, 504, 555, 386), (56, 503, 554, 389), (301, 549, 553, 371), (305, 548, 552, 375), (196, 356, 551, 538), (227, 543, 550, 361), (127, 521, 549, 301), (130, 522, 548, 305), (35, 498, 547, 232), (32, 497, 546, 237), (217, 543, 544, 218), (221, 541, 542, 220), (214, 539, 540, 212), (191, 537, 538, 192), (180, 535, 536, 181), (189, 533, 534, 186), (627, 655, 544, 230), (170, 532, 541, 221), (361, 550, 542, 223), (167, 531, 539, 214), (423, 560, 530, 163), (163, 530, 532, 170), (160, 529, 531, 167), (144, 525, 527, 152), (147, 526, 528, 155), (420, 561, 529, 160), (446, 564, 525, 144), (375, 552, 524, 139), (442, 565, 526, 147), (371, 553, 523, 136), (114, 518, 520, 123), (123, 520, 522, 130), (120, 519, 521, 127), (413, 558, 517, 111), (410, 559, 518, 114), (111, 517, 519, 120), (95, 513, 515, 104), (473, 568, 513, 95), (470, 569, 514, 98), (98, 514, 516, 107), (400, 556, 511, 87), (395, 557, 512, 90), (67, 506, 508, 74), (74, 508, 510, 83), (71, 507, 509, 80), (389, 554, 505, 64), (386, 555, 506, 67), (64, 505, 507, 71), (47, 501, 503, 56), (40, 499, 501, 47), (43, 500, 502, 50), (50, 502, 504, 59), (237, 546, 499, 40), (232, 547, 500, 43), (19, 494, 496, 27), (27, 496, 498, 35), (24, 495, 497, 32), (437, 562, 493, 16), (434, 563, 494, 19), (16, 493, 495, 24), (206, 545, 491, 8), (2, 490, 492, 11), (356, 194, 535, 551), (620, 197, 537, 656), (186, 534, 545, 206), (181, 536, 490, 2), (189, 620, 656, 533), (212, 540, 655, 627), (9, 574, 654, 479), (6, 573, 653, 480), (77, 593, 652, 467), (88, 594, 651, 468), (105, 598, 650, 455), (102, 597, 649, 456), (134, 605, 648, 444), (137, 606, 647, 448), (480, 653, 646, 431), (479, 654, 645, 432), (153, 610, 644, 421), (142, 609, 643, 418), (456, 649, 642, 407), (455, 650, 641, 408), (78, 591, 640, 397), (81, 592, 639, 401), (54, 585, 638, 383), (57, 586, 637, 384), (302, 634, 636, 372), (304, 633, 635, 374), (128, 604, 634, 302), (117, 603, 633, 304), (174, 615, 632, 284), (210, 293, 631, 624), (22, 579, 630, 234), (33, 580, 629, 238), (182, 616, 621, 200), (212, 627, 628, 213), (215, 625, 626, 216), (209, 623, 624, 207), (200, 621, 622, 201), (188, 619, 620, 189), (176, 617, 618, 177), (185, 615, 616, 182), (540, 216, 626, 655), (168, 614, 625, 215), (158, 613, 623, 209), (150, 611, 613, 158), (161, 612, 614, 168), (293, 213, 628, 631), (418, 643, 611, 150), (421, 644, 612, 161), (448, 647, 608, 145), (145, 608, 610, 153), (133, 607, 609, 142), (374, 635, 605, 134), (444, 648, 607, 133), (118, 601, 603, 117), (121, 602, 604, 128), (372, 636, 606, 137), (101, 599, 601, 118), (112, 600, 602, 121), (96, 596, 598, 105), (408, 641, 600, 112), (407, 642, 599, 101), (93, 595, 597, 102), (401, 639, 594, 88), (468, 651, 596, 96), (467, 652, 595, 93), (62, 589, 591, 78), (72, 590, 592, 81), (397, 640, 593, 77), (53, 587, 589, 62), (65, 588, 590, 72), (48, 584, 586, 57), (384, 637, 588, 65), (383, 638, 587, 53), (38, 583, 585, 54), (238, 629, 582, 41), (41, 582, 584, 48), (30, 581, 583, 38), (14, 577, 579, 22), (25, 578, 580, 33), (234, 630, 581, 30), (5, 575, 577, 14), (17, 576, 578, 25), (432, 645, 576, 17), (431, 646, 575, 5), (284, 632, 619, 188), (533, 656, 617, 176), (201, 622, 573, 6), (0, 572, 574, 9), (177, 618, 572, 0)])
me_plane.polygons.foreach_set('use_smooth', [True] * 659)
_uv = me_plane.uv_layers.new(name='UVMap')
_uv.uv.foreach_set('vector', [0.8475, 1.0, 0.5, 1.0, 0.5, 1.0, 0.8475, 1.0, 0.0, 0.5735, 0.0, 0.5, 0.0, 9.537e-07, 0.0, 0.1471, 0.3785, 0.0, 0.4846, 0.0, 0.4847, 0.0, 0.3786, 0.0, 1.0, 0.4853, 1.0, 0.5, 1.0, 0.5, 1.0, 0.4853, 0.0, 0.57, 0.0, 0.4958, 0.0, 0.5, 0.0, 0.5735, 1.0, 0.5735, 1.0, 1.0, 1.0, 1.0, 1.0, 0.5735, 0.3986, 0.0, 0.5159, 0.0, 0.5, 0.0, 0.3864, 0.0, 1.0, 0.4853, 1.0, 0.5, 1.0, 0.5, 1.0, 0.4853, 0.0, 0.4811, 0.0, 0.0, 0.0, 0.0, 0.0, 0.4853, 0.8935, 0.0, 1.0, 0.0, 1.0, 0.0, 0.8516, 0.0, 0.3758, 0.5842, 0.3767, 0.984, 0.4828, 0.9842, 0.481, 0.584, 0.8441, 0.4766, 0.8442, 0.4907, 0.9925, 0.4906, 0.9924, 0.4764, 0.3864, 1.0, 0.0, 1.0, 0.0, 1.0, 0.3864, 1.0, 1.0, 0.5735, 1.0, 1.0, 1.0, 1.0, 1.0, 0.5735, 0.8448, 0.5818, 0.8436, 0.9881, 0.9901, 0.9878, 0.993, 0.582, 0.3795, 0.4746, 0.3795, 0.4886, 0.4868, 0.4901, 0.4869, 0.476, 0.0, 0.4853, 0.0, 0.0, 0.0, 0.0, 0.0, 0.4853, 1.0, 0.5735, 1.0, 1.0, 1.0, 1.0, 1.0, 0.5735, 0.0, 0.5735, 0.0, 0.5, 0.0, 0.5, 0.0, 0.5735, 1.0, 0.4853, 1.0, 0.5, 1.0, 0.5, 1.0, 0.4853, 0.8475, 1.0, 0.5, 1.0, 0.5, 1.0, 0.8475, 1.0, 0.854, 0.0, 1.0, 0.0, 1.0, 0.0, 0.8475, 0.0, 0.3864, 1.0, 0.0, 1.0, 0.0, 1.0, 0.3864, 1.0, 0.0, 0.5735, 0.0, 0.5, 0.0, 0.5, 0.0, 0.5735, 0.0, 0.5735, 0.0, 0.5, 0.0, 0.5, 0.0, 0.5735, 1.0, 0.4853, 1.0, 0.5, 1.0, 0.5, 1.0, 0.4853, 0.8475, 0.0, 1.0, 0.0, 1.0, 0.0, 0.8475, 0.0, 0.3864, 1.0, 0.0, 1.0, 0.0, 1.0, 0.3864, 1.0, 0.8475, 1.0, 0.5, 1.0, 0.5, 1.0, 0.8475, 1.0, 0.3864, 0.0, 0.5, 0.0, 0.5, 0.0, 0.3864, 0.0, 0.3864, 1.0, 0.0, 1.0, 0.0, 1.0, 0.3864, 1.0, 0.8475, 0.0, 1.0, 0.0, 1.0, 0.0, 0.8475, 0.0, 0.8475, 0.0, 1.0, 0.0, 1.0, 0.0, 0.8475, 0.0, 0.3864, 1.0, 0.0, 1.0, 0.0, 1.0, 0.3864, 1.0, 0.3864, 0.0, 0.5, 0.0, 0.5, 0.0, 0.3864, 0.0, 0.8475, 1.0, 0.5, 1.0, 0.5, 1.0, 0.8475, 1.0, 1.0, 0.5735, 1.0, 1.0, 1.0, 1.0, 1.0, 0.5735, 0.0, 0.4853, 0.0, 0.0, 0.0, 0.0, 0.0, 0.4853, 0.8475, 1.0, 0.5, 1.0, 0.5, 1.0, 0.8475, 1.0, 0.3864, 0.0, 0.5, 0.0, 0.5, 0.0, 0.3864, 0.0, 0.8475, 1.0, 0.5, 1.0, 0.5, 1.0, 0.8475, 1.0, 0.0, 0.4853, 0.0, 0.0, 0.0, 0.0, 0.0, 0.4853, 1.0, 0.5735, 1.0, 1.0, 1.0, 1.0, 1.0, 0.5735, 0.0, 0.5735, 0.0, 0.5, 0.0, 0.5, 0.0, 0.5735, 1.0, 0.4853, 1.0, 0.5, 1.0, 0.5, 1.0, 0.4853, 0.0, 0.5735, 0.0, 0.5, 0.0, 0.5, 0.0, 0.5735, 1.0, 0.5735, 1.0, 1.0, 1.0, 1.0, 1.0, 0.5735, 0.0, 0.4853, 0.0, 0.0, 0.0, 0.0, 0.0, 0.4853, 0.0, 0.4853, 0.0, 0.0, 0.0, 0.0, 0.0, 0.4853, 1.0, 0.5735, 1.0, 1.0, 1.0, 1.0, 1.0, 0.5735, 0.0, 0.5735, 0.0, 0.5, 0.0, 0.5, 0.0, 0.5735, 1.0, 0.4853, 1.0, 0.5, 1.0, 0.5, 1.0, 0.4853, 0.3864, 0.0, 0.5, 0.0, 0.5, 0.0, 0.3864, 0.0, 0.3864, 1.0, 0.0, 1.0, 0.0, 1.0, 0.3864, 1.0, 0.8475, 0.0, 1.0, 0.0, 1.0, 0.0, 0.8475, 0.0, 1.0, 0.4853, 1.0, 0.5, 1.0, 0.5, 1.0, 0.4853, 0.8475, 1.0, 0.5, 1.0, 0.5, 1.0, 0.8475, 1.0, 0.0, 0.4853, 0.0, 0.0, 0.0, 0.0, 0.0, 0.4853, 1.0, 0.5735, 1.0, 1.0, 1.0, 1.0, 1.0, 0.5735, 0.0, 0.5735, 0.0, 0.5, 0.0, 0.5, 0.0, 0.5735, 0.8475, 1.0, 0.5, 1.0, 0.5, 1.0, 0.8475, 1.0, 0.3864, 0.0, 0.5, 0.0, 0.5, 0.0, 0.3864, 0.0, 0.3864, 1.0, 0.0, 1.0, 0.0, 1.0, 0.3864, 1.0, 0.8475, 0.0, 1.0, 0.0, 1.0, 0.0, 0.8475, 0.0, 0.0, 0.4853, 0.0, 0.0, 0.0, 0.0, 0.0, 0.4853, 1.0, 0.5735, 1.0, 1.0, 1.0, 1.0, 1.0, 0.5735, 0.0, 0.5735, 0.0, 0.5, 0.0, 0.5, 0.0, 0.5735, 1.0, 0.4853, 1.0, 0.5, 1.0, 0.5, 1.0, 0.4853, 0.3864, 0.0, 0.5, 0.0, 0.5, 0.0, 0.3864, 0.0, 0.3864, 1.0, 0.0, 1.0, 0.0, 1.0, 0.3864, 1.0, 0.8475, 0.0, 1.0, 0.0, 1.0, 0.0, 0.8475, 0.0, 1.0, 0.4853, 1.0, 0.5, 1.0, 0.5, 1.0, 0.4853, 1.0, 0.4853, 1.0, 0.5, 1.0, 0.5, 1.0, 0.4853, 0.8475, 0.0, 1.0, 0.0, 1.0, 0.0, 0.8475, 0.0, 0.3864, 1.0, 0.0, 1.0, 0.0, 1.0, 0.3864, 1.0, 0.3864, 0.0, 0.5, 0.0, 0.5, 0.0, 0.3864, 0.0, 0.8475, 1.0, 0.5, 1.0, 0.5, 1.0, 0.8475, 1.0, 0.3864, 0.0, 0.5, 0.0, 0.5, 0.0, 0.3864, 0.0, 0.3864, 1.0, 0.0, 1.0, 0.0, 1.0, 0.3864, 1.0, 0.8475, 0.0, 1.0, 0.0, 1.0, 0.0, 0.8475, 0.0, 0.8475, 0.0, 1.0, 0.0, 1.0, 0.0, 0.8569, 0.0, 0.3864, 1.0, 0.0, 1.0, 0.0, 1.0, 0.3864, 1.0, 0.3864, 0.0, 0.5, 0.0, 0.5, 0.0, 0.3864, 0.0, 0.8475, 1.0, 0.5, 1.0, 0.5, 1.0, 0.8475, 1.0, 0.0, 0.5735, 0.0, 0.5, 0.0, 0.5, 0.0, 0.5735, 1.0, 0.5735, 1.0, 1.0, 1.0, 1.0, 1.0, 0.5735, 0.0, 0.4853, 0.0, 0.0, 0.0, 0.0, 0.0, 0.4853, 0.8475, 1.0, 0.5, 1.0, 0.5, 1.0, 0.8475, 1.0, 0.8475, 1.0, 0.5, 1.0, 0.5, 1.0, 0.8475, 1.0, 0.0, 0.4853, 0.0, 0.0, 0.0, 0.0, 0.0, 0.4853, 1.0, 0.5735, 1.0, 1.0, 1.0, 1.0, 1.0, 0.5735, 0.0, 0.5735, 0.0, 0.5, 0.0, 0.5, 0.0, 0.5735, 1.0, 0.4853, 1.0, 0.5, 1.0, 0.5, 1.0, 0.4853, 0.0, 0.5735, 0.0, 0.5, 0.0, 0.5, 0.0, 0.5735, 1.0, 0.5735, 1.0, 1.0, 1.0, 1.0, 1.0, 0.5735, 0.0, 0.4853, 0.0, 0.0, 0.0, 0.0, 0.0, 0.4853, 0.0, 0.4853, 0.0, 0.0, 0.0, 0.0, 0.0, 0.4853, 1.0, 0.5735, 1.0, 1.0, 1.0, 1.0, 1.0, 0.5735, 0.0, 0.5735, 0.0, 0.5, 0.0, 0.5, 0.0, 0.5735, 1.0, 0.4853, 1.0, 0.5, 1.0, 0.5, 1.0, 0.4853, 0.3864, 0.0, 0.5, 0.0, 0.5, 0.0, 0.3864, 0.0, 0.3864, 1.0, 0.0, 1.0, 0.0, 1.0, 0.3864, 1.0, 0.8475, 0.0, 1.0, 0.0, 1.0, 0.0, 0.8475, 0.0, 1.0, 0.4853, 1.0, 0.5, 1.0, 0.5, 1.0, 0.4853, 0.3864, 1.0, 0.0, 1.0, 0.0, 1.0, 0.3864, 1.0, 0.3864, 0.0, 0.5, 0.0, 0.5, 0.0, 0.3864, 0.0, 0.8475, 1.0, 0.5, 1.0, 0.5, 1.0, 0.8475, 1.0, 0.0, 0.4853, 0.0, 0.0, 0.0, 0.0, 0.0, 0.4853, 0.8475, 1.0, 0.5, 1.0, 0.5, 1.0, 0.8475, 1.0, 0.3864, 0.0, 0.5, 0.0, 0.5, 0.0, 0.3864, 0.0, 0.3864, 1.0, 0.0, 1.0, 0.0, 1.0, 0.3864, 1.0, 0.8475, 0.0, 1.0, 0.0, 1.0, 0.0, 0.8475, 0.0, 0.0, 0.4853, 0.0, 0.0, 0.0, 0.0, 0.0, 0.4853, 1.0, 0.5735, 1.0, 1.0, 1.0, 1.0, 1.0, 0.5735, 0.0, 0.5735, 0.0, 0.5, 0.0, 0.5, 0.0, 0.5735, 1.0, 0.4853, 1.0, 0.5, 1.0, 0.5, 1.0, 0.4853, 0.8475, 0.0, 1.0, 0.0, 1.0, 0.0, 0.8475, 0.0, 1.0, 0.4853, 1.0, 0.5, 1.0, 0.5, 1.0, 0.4853, 0.0, 0.5735, 0.0, 0.5, 0.0, 0.5, 0.0, 0.5735, 1.0, 0.5735, 1.0, 1.0, 1.0, 1.0, 1.0, 0.5735, 0.0, 0.5735, 0.0, 0.5, 0.0, 0.5, 0.0, 0.5735, 1.0, 0.4853, 1.0, 0.5, 1.0, 0.5, 1.0, 0.4853, 0.8475, 0.0, 1.0, 0.0, 1.0, 0.0, 0.8475, 0.0, 0.3864, 1.0, 0.0, 1.0, 0.0, 1.0, 0.3864, 1.0, 0.8475, 1.0, 0.5, 1.0, 0.5, 1.0, 0.8475, 1.0, 0.3864, 0.0, 0.5, 0.0, 0.5, 0.0, 0.3864, 0.0, 0.3864, 1.0, 0.0, 1.0, 0.0, 1.0, 0.3864, 1.0, 0.8475, 0.0, 1.0, 0.0, 1.0, 0.0, 0.8475, 0.0, 0.8475, 0.0, 1.0, 0.0, 1.0, 0.0, 0.8475, 0.0, 0.3864, 1.0, 0.0, 1.0, 0.0, 1.0, 0.3864, 1.0, 0.3864, 0.0, 0.5, 0.0, 0.5, 0.0, 0.3864, 0.0, 0.8475, 1.0, 0.5, 1.0, 0.5, 1.0, 0.8475, 1.0, 1.0, 0.5735, 1.0, 1.0, 1.0, 1.0, 1.0, 0.5735, 0.0, 0.4853, 0.0, 0.0, 0.0, 0.0, 0.0, 0.4853, 0.8475, 1.0, 0.5, 1.0, 0.5, 1.0, 0.8475, 1.0, 0.3864, 0.0, 0.5, 0.0, 0.5, 0.0, 0.3864, 0.0, 1.0, 0.4853, 1.0, 0.5, 1.0, 0.5, 1.0, 0.4853, 0.8475, 0.0, 1.0, 0.0, 1.0, 0.0, 0.8475, 0.0, 0.3864, 1.0, 0.0, 1.0, 0.0, 1.0, 0.3864, 1.0, 0.3864, 0.0, 0.5, 0.0, 0.5, 0.0, 0.3864, 0.0, 1.0, 0.4853, 1.0, 0.5, 1.0, 0.5, 1.0, 0.4853, 0.0, 0.5735, 0.0, 0.5, 0.0, 0.5, 0.0, 0.5735, 1.0, 0.5735, 1.0, 1.0, 1.0, 1.0, 1.0, 0.5735, 0.0, 0.4853, 0.0, 0.0, 0.0, 0.0, 0.0, 0.4853, 0.3864, 1.0, 0.0, 1.0, 0.0, 1.0, 0.3864, 1.0, 0.3864, 0.0, 0.5, 0.0, 0.5, 0.0, 0.3864, 0.0, 0.8475, 1.0, 0.5, 1.0, 0.5, 1.0, 0.8475, 1.0, 0.0, 0.4853, 0.0, 0.0, 0.0, 0.0, 0.0, 0.4853, 0.0, 0.5735, 0.0, 0.5, 0.0, 0.5, 0.0, 0.5735, 1.0, 0.5735, 1.0, 1.0, 1.0, 1.0, 1.0, 0.5735, 0.0, 0.4853, 0.0, 0.0, 0.0, 0.0, 0.0, 0.4853, 0.8475, 1.0, 0.5, 1.0, 0.5, 1.0, 0.8475, 1.0, 0.0, 0.4853, 0.0, 0.0, -0.2526, 0.0, -0.007428, 0.03553, 1.0, 0.5735, 1.0, 1.0, 0.8813, 1.0, 1.0, 0.7238, 0.0, 0.5735, 0.0, 0.5, 0.0, 0.03661, 0.0, 0.3445, 1.0, 0.4853, 1.0, 0.5, 1.0, -0.2416, 0.9165, -0.1529, 0.8475, 0.0, 1.0, 0.0, 1.0, 0.0, 0.8475, 0.0, 1.0, 0.4853, 1.0, 0.5, 1.0, 0.5, 1.0, 0.4853, 0.0, 0.5735, 0.0, 0.5, 0.0, 0.5, 0.0, 0.5735, 1.0, 0.5735, 1.0, 1.0, 1.0, 1.0, 1.0, 0.5735, 1.0, 0.3288, 1.185, 0.8912, 1.0, 0.7527, 1.0, 0.2527, 0.0, -0.00772, 0.0, -0.2885, 0.0, -0.2054, 0.0, 0.0516, 1.033, 0.3263, 1.0, 0.2368, 1.0, 0.3878, 1.004, 0.3764, 0.7897, 0.0, 0.8698, 0.0, 1.137, 0.0, 0.9915, 0.0, 0.8475, 1.0, 0.5, 1.0, 0.1829, 1.0, 0.6683, 1.0, 0.3864, 0.0, 0.5, 0.0, 0.2567, 0.0, 0.1479, 0.0, 0.3864, 1.0, 0.0, 1.0, -0.2511, 0.9496, 0.07128, 1.0, 0.8475, 0.0, 1.0, 0.0, 0.6385, 0.0, 0.522, 0.0, 0.9915, 0.0, 1.137, 0.0, 1.0, 0.0, 0.8475, 0.0, 0.3772, 1.0, 0.0, 0.4888, 0.0, 1.0, 0.3864, 1.0, 0.4873, 0.0, 0.6596, 0.0, 0.5, 0.0, 0.3864, 0.0, 0.9599, 0.8281, 0.8686, 1.0, 0.5, 1.0, 0.8475, 1.0, -0.0006249, -0.28, -0.02125, 0.0, 0.2342, 0.0, 0.006889, -0.1993, 0.892, 0.9244, 0.2253, 1.0, 0.8686, 1.0, 0.9599, 0.8281, 0.5044, 0.0, 0.6073, 0.0, 0.6596, 0.0, 0.4873, 0.0, 0.1226, 1.0, -0.1091, 0.6365, 0.0, 0.4888, 0.3772, 1.0, 0.8475, 0.0, 1.0, 0.0, 1.0, 0.0, 0.8475, 0.0, 0.3864, 1.0, 0.0, 1.0, 0.0, 1.0, 0.3864, 1.0, 0.3823, 0.476, 0.4923, 0.4775, 0.4923, 0.4917, 0.3823, 0.4901, 0.8448, 0.5811, 0.9937, 0.5814, 0.9906, 0.9881, 0.8435, 0.9889, 1.004, 0.3764, 1.0, 0.3878, 1.0, 0.5, 1.0, 0.4853, 0.0, 0.0516, 0.0, -0.2054, 0.0, 0.5, 0.0, 0.5735, 1.0, 0.2527, 1.0, 0.7527, 1.0, 1.0, 1.0, 0.5735, 0.006889, -0.1993, 0.2342, 0.0, 0.0, 0.0, 0.0, 0.4853, 0.8475, 1.0, 0.5, 1.0, 0.5, 1.0, 0.8475, 1.0, 0.0, 0.4853, 0.0, 0.0, 0.0, 0.0, 0.0, 0.4853, 0.3864, 0.0, 0.5, 0.0, 0.5, 0.0, 0.3864, 0.0, 1.0, 0.4853, 1.0, 0.5, 1.0, 0.5, 1.0, 0.4853, 0.8449, 0.4772, 0.9942, 0.4768, 0.9942, 0.4909, 0.8449, 0.4914, 1.0, 0.5735, 1.0, 1.0, 1.0, 1.0, 1.0, 0.5735, 0.3805, 0.5827, 0.4898, 0.5825, 0.4907, 0.9869, 0.381, 0.9867, 0.0, 0.01971, 0.009038, 0.01495, 0.01789, 0.0, 0.0, 0.5, 0.0, 0.5, 0.01834, 0.516, 0.01462, 0.4836, 0.6508, 0.0, 0.4846, 0.0, 0.4906, 0.01031, 0.5115, 0.008895, 1.0, 0.5, 0.9925, 0.4906, 0.9935, 0.5121, 0.5, 1.0, 0.5097, 0.989, 0.4828, 0.9842, 0.5065, 0.5112, 0.5062, 0.4911, 0.4868, 0.4901, 0.4807, 0.515, 0.0, 0.01971, 0.01774, 0.0, 0.0, 0.0, 0.008245, 0.4846, 0.009028, 0.5138, 0.0, 0.5, 0.5067, 0.007681, 0.4933, 0.008311, 0.5, 0.0, 0.9942, 0.5113, 0.9942, 0.4909, 1.0, 0.5, 0.4907, 0.9869, 0.5081, 0.9907, 0.5, 1.0, 0.5052, 0.5095, 0.4897, 0.5128, 0.4923, 0.4917, 0.5047, 0.4924, 0.01446, 0.4698, 0.009038, 0.01495, 0.0, 0.01971, 0.0, 0.4859, 0.8416, 0.009521, 0.9865, 0.009795, 1.0, 0.0, 0.8935, 0.0, 0.993, 0.582, 0.9901, 0.9878, 1.0, 1.0, 1.0, 0.5735, 0.3767, 0.984, 0.01621, 0.9833, 0.0, 1.0, 0.3864, 1.0, 0.01802, 0.5847, 0.01834, 0.516, 0.0, 0.5, 0.0, 0.5735, 0.3812, 0.01137, 0.4906, 0.01031, 0.4846, 0.0, 0.3785, 0.0, 0.9924, 0.4764, 0.9925, 0.4906, 1.0, 0.5, 1.0, 0.4853, 0.8436, 0.9881, 0.5097, 0.989, 0.5, 1.0, 0.8475, 1.0, 0.481, 0.584, 0.4828, 0.9842, 0.5097, 0.989, 0.507, 0.5814, 0.4869, 0.476, 0.4868, 0.4901, 0.5062, 0.4911, 0.5064, 0.4769, 0.3795, 0.4886, 0.01462, 0.4836, 0.01834, 0.516, 0.3756, 0.5153, 0.8442, 0.4907, 0.5062, 0.4911, 0.5065, 0.5112, 0.845, 0.5118, 0.0, 0.4859, 0.0, 0.01971, 0.0, 0.0, 0.0, 0.4811, 0.3786, 0.0, 0.4847, 0.0, 0.5159, 0.0, 0.3986, 0.0, 0.6508, 0.0, 0.5134, 0.0, 0.4847, 0.0, 0.4846, 0.0, 0.0, 0.01971, 0.0, 0.01971, 0.01789, 0.0, 0.01774, 0.0, 0.0, 0.5, 0.0, 0.5, 0.0, 9.537e-07, 0.0, 0.5, 0.0, 0.4853, 0.0, 0.0, 0.006698, 0.01444, 0.0082, 0.4708, 0.8475, 0.0, 1.0, 0.0, 0.9918, 0.009591, 0.8438, 0.009008, 1.0, 0.5735, 1.0, 1.0, 0.9906, 0.9881, 0.9937, 0.5814, 0.3864, 1.0, 0.0, 1.0, 0.007975, 0.9859, 0.381, 0.9867, 0.0, 0.5735, 0.0, 0.5, 0.009028, 0.5138, 0.008873, 0.5833, 0.3864, 0.0, 0.5, 0.0, 0.4933, 0.008311, 0.3827, 0.009704, 1.0, 0.4853, 1.0, 0.5, 0.9942, 0.4909, 0.9942, 0.4768, 0.8475, 1.0, 0.5, 1.0, 0.5081, 0.9907, 0.8435, 0.9889, 0.5056, 0.5803, 0.5081, 0.9907, 0.4907, 0.9869, 0.4898, 0.5825, 0.5047, 0.4781, 0.5047, 0.4924, 0.4923, 0.4917, 0.4923, 0.4775, 0.3804, 0.513, 0.009028, 0.5138, 0.008245, 0.4846, 0.3823, 0.4901, 0.8451, 0.5108, 0.5052, 0.5095, 0.5047, 0.4924, 0.8449, 0.4914, 0.0, 0.4859, 0.0, 0.01971, 0.0, 0.01971, 0.0, 0.4859, 1.0, 0.4853, 1.0, 0.5, 1.0, 0.5, 1.0, 0.4853, 0.8475, 0.0, 1.0, 0.0, 1.0, 0.0, 0.8475, 0.0, 0.3864, 1.0, 0.0, 1.0, 0.0, 1.0, 0.3864, 1.0, 0.3864, 0.0, 0.5, 0.0, 0.5, 0.0, 0.3864, 0.0, 0.0, 0.5735, 0.0, 0.5, 0.0, 0.5, 0.0, 0.5735, 1.0, 0.5735, 1.0, 1.0, 1.0, 1.0, 1.0, 0.5735, 0.0, 0.4853, 0.0, 0.0, 0.0, 0.0, 0.0, 0.4853, 0.8475, 1.0, 0.5, 1.0, 0.5, 1.0, 0.8475, 1.0, 0.0, 0.0, 0.3864, 0.0, 0.3864, 0.0, 0.0, 0.0, 0.5, 1.0, 0.3864, 1.0, 0.3864, 1.0, 0.5, 1.0, 0.4897, 0.5128, 0.3804, 0.513, 0.3823, 0.4901, 0.4923, 0.4917, 0.0, 0.0, 0.3864, 0.0, 0.3827, 0.009704, 0.006698, 0.01444, 0.5, 1.0, 0.3864, 1.0, 0.381, 0.9867, 0.4907, 0.9869, 0.01774, 0.0, 0.3786, 0.0, 0.3986, 0.0, 0.0, 0.0, 0.4868, 0.4901, 0.3795, 0.4886, 0.3756, 0.5153, 0.4807, 0.515, 0.009038, 0.01495, 0.3812, 0.01137, 0.3785, 0.0, 0.01789, 0.0, 0.4828, 0.9842, 0.3767, 0.984, 0.3864, 1.0, 0.5, 1.0, 0.008873, 0.5833, 0.3805, 0.5827, 0.381, 0.9867, 0.007975, 0.9859, 0.0, 0.0, 0.3864, 0.0, 0.3864, 0.0, 0.0, 0.0, 0.0082, 0.4708, 0.3823, 0.476, 0.3823, 0.4901, 0.008245, 0.4846, 0.5, 1.0, 0.3864, 1.0, 0.3864, 1.0, 0.5, 1.0, 0.2253, 1.0, 0.1226, 1.0, 0.3772, 1.0, 0.8686, 1.0, -0.02125, 0.0, 0.5044, 0.0, 0.4873, 0.0, 0.2342, 0.0, 0.2342, 0.0, 0.4873, 0.0, 0.3864, 0.0, 0.0, 0.0, 0.8686, 1.0, 0.3772, 1.0, 0.3864, 1.0, 0.5, 1.0, 0.5, 1.0, 0.3864, 1.0, 0.07128, 1.0, 0.1829, 1.0, 0.0, 0.0, 0.3864, 0.0, 0.1479, 0.0, -0.2526, 0.0, 0.0, 0.0, 0.3864, 0.0, 0.3864, 0.0, 0.0, 0.0, 0.5, 1.0, 0.3864, 1.0, 0.3864, 1.0, 0.5, 1.0, 0.0, 0.0, 0.3864, 0.0, 0.3864, 0.0, 0.0, 0.0, 0.5, 1.0, 0.3864, 1.0, 0.3864, 1.0, 0.5, 1.0, 0.0, 0.0, 0.3864, 0.0, 0.3864, 0.0, 0.0, 0.0, 0.0, 0.0, 0.3864, 0.0, 0.3864, 0.0, 0.0, 0.0, 0.5, 1.0, 0.3864, 1.0, 0.3864, 1.0, 0.5, 1.0, 0.5, 1.0, 0.3864, 1.0, 0.3864, 1.0, 0.5, 1.0, 0.0, 0.0, 0.3864, 0.0, 0.3864, 0.0, 0.0, 0.0, 0.5, 1.0, 0.3864, 1.0, 0.3864, 1.0, 0.5, 1.0, 0.5, 1.0, 0.3864, 1.0, 0.3864, 1.0, 0.5, 1.0, 0.0, 0.0, 0.3864, 0.0, 0.3864, 0.0, 0.0, 0.0, 0.0, 0.0, 0.3864, 0.0, 0.3864, 0.0, 0.0, 0.0, 0.5, 1.0, 0.3864, 1.0, 0.3864, 1.0, 0.5, 1.0, 0.5, 1.0, 0.3864, 1.0, 0.3864, 1.0, 0.5, 1.0, 0.0, 0.0, 0.3864, 0.0, 0.3864, 0.0, 0.0, 0.0, 0.0, 0.0, 0.3864, 0.0, 0.3864, 0.0, 0.0, 0.0, 0.5, 1.0, 0.3864, 1.0, 0.3864, 1.0, 0.5, 1.0, 0.5, 1.0, 0.3864, 1.0, 0.3864, 1.0, 0.5, 1.0, 0.0, 0.0, 0.3864, 0.0, 0.3864, 0.0, 0.0, 0.0, 0.0, 0.0, 0.3864, 0.0, 0.3864, 0.0, 0.0, 0.0, 0.5, 1.0, 0.3864, 1.0, 0.3864, 1.0, 0.5, 1.0, 0.5, 1.0, 0.3864, 1.0, 0.3864, 1.0, 0.5, 1.0, 0.0, 0.0, 0.3864, 0.0, 0.3864, 0.0, 0.0, 0.0, 0.5, 1.0, 0.3864, 1.0, 0.3864, 1.0, 0.5, 1.0, 0.0, 0.0, 0.3864, 0.0, 0.3864, 0.0, 0.0, 0.0, 0.5, 1.0, 0.3864, 1.0, 0.3864, 1.0, 0.5, 1.0, 0.0, 0.0, 0.3864, 0.0, 0.3864, 0.0, 0.0, 0.0, 0.0, 0.0, 0.3864, 0.0, 0.3864, 0.0, 0.0, 0.0, 0.0, 0.0, 0.3864, 0.0, 0.3864, 0.0, 0.0, 0.0, 0.5, 1.0, 0.3864, 1.0, 0.3864, 1.0, 0.5, 1.0, 0.5, 1.0, 0.3864, 1.0, 0.3864, 1.0, 0.5, 1.0, 0.0, 0.0, 0.3864, 0.0, 0.3864, 0.0, 0.0, 0.0, 0.5, 1.0, 0.3864, 1.0, 0.3864, 1.0, 0.5, 1.0, 0.5, 1.0, 0.3864, 1.0, 0.3864, 1.0, 0.5, 1.0, 0.01446, 0.4698, 0.01462, 0.4836, 0.3795, 0.4886, 0.3795, 0.4746, 0.5, 1.0, 0.3864, 1.0, 0.3864, 1.0, 0.5, 1.0, 0.01802, 0.5847, 0.01621, 0.9833, 0.3767, 0.984, 0.3758, 0.5842, 0.0, 0.0, 0.3986, 0.0, 0.3864, 0.0, 0.0, 0.0, 0.01789, 0.0, 0.3785, 0.0, 0.3786, 0.0, 0.01774, 0.0, 0.5, 1.0, 0.3864, 1.0, 0.3864, 1.0, 0.5, 1.0, 0.0, 0.0, 0.3864, 0.0, 0.3864, 0.0, 0.0, 0.0, 0.8475, 1.0, 0.5, 1.0, 0.5, 1.0, 0.8475, 1.0, 0.0, 0.4853, 0.0, 0.0, 0.0, 0.0, 0.0, 0.4853, 1.0, 0.5735, 1.0, 1.0, 1.0, 1.0, 1.0, 0.5735, 0.0, 0.5735, 0.0, 0.5, 0.0, 0.5, 0.0, 0.5735, 0.3864, 0.0, 0.5, 0.0, 0.5, 0.0, 0.3864, 0.0, 0.3864, 1.0, 0.0, 1.0, 0.0, 1.0, 0.3864, 1.0, 0.8475, 0.0, 1.0, 0.0, 1.0, 0.0, 0.8475, 0.0, 1.0, 0.4853, 1.0, 0.5, 1.0, 0.5, 1.0, 0.4853, 0.0, 1.0, 0.0, 0.5735, 0.0, 0.5735, 0.0, 1.0, 1.0, 0.5, 1.0, 0.5735, 1.0, 0.5735, 1.0, 0.5, 0.01834, 0.516, 0.01802, 0.5847, 0.3758, 0.5842, 0.3756, 0.5153, 0.009028, 0.5138, 0.3804, 0.513, 0.3805, 0.5827, 0.008873, 0.5833, 1.0, 0.5, 1.0, 0.5735, 1.0, 0.5735, 1.0, 0.5, 0.0, 1.0, 0.0, 0.5735, 0.0, 0.5735, 0.0, 1.0, 0.5052, 0.5095, 0.5056, 0.5803, 0.4898, 0.5825, 0.4897, 0.5128, 0.0, 1.0, 0.0, 0.5735, 0.008873, 0.5833, 0.007975, 0.9859, 1.0, 0.5, 1.0, 0.5735, 0.9937, 0.5814, 0.9942, 0.5113, 0.4807, 0.515, 0.481, 0.584, 0.507, 0.5814, 0.5065, 0.5112, 0.01621, 0.9833, 0.01802, 0.5847, 0.0, 0.5735, 0.0, 1.0, 0.9935, 0.5121, 0.993, 0.582, 1.0, 0.5735, 1.0, 0.5, 0.3804, 0.513, 0.4897, 0.5128, 0.4898, 0.5825, 0.3805, 0.5827, 1.0, 0.5, 1.0, 0.5735, 1.0, 0.5735, 1.0, 0.5, 1.0, 0.3878, 1.0, 0.2527, 1.0, 0.5735, 1.0, 0.5, 0.0, 0.4888, 0.0, 0.0516, 0.0, 0.5735, 0.0, 1.0, 0.8451, 0.5108, 0.9942, 0.5113, 0.9937, 0.5814, 0.8448, 0.5811, -0.1091, 0.6365, 0.0, -0.00772, 0.0, 0.0516, 0.0, 0.4888, 1.0, 0.2368, 1.0, 0.3288, 1.0, 0.2527, 1.0, 0.3878, 1.0, 0.5, 1.0, 0.5735, 1.0, 0.5735, 1.0, 0.5, 0.0, 1.0, 0.0, 0.5735, 0.0, 0.5735, 0.0, 1.0, 0.0, 1.0, 0.0, 0.5735, 0.0, 0.3445, -0.2511, 0.9496, 1.0, 0.5, 1.0, 0.5735, 1.0, 0.7238, 1.0, -0.2416, 1.0, 0.5, 1.0, 0.5735, 1.0, 0.5735, 1.0, 0.5, 0.0, 1.0, 0.0, 0.5735, 0.0, 0.5735, 0.0, 1.0, 1.0, 0.5, 1.0, 0.5735, 1.0, 0.5735, 1.0, 0.5, 0.0, 1.0, 0.0, 0.5735, 0.0, 0.5735, 0.0, 1.0, 1.0, 0.5, 1.0, 0.5735, 1.0, 0.5735, 1.0, 0.5, 0.0, 1.0, 0.0, 0.5735, 0.0, 0.5735, 0.0, 1.0, 1.0, 0.5, 1.0, 0.5735, 1.0, 0.5735, 1.0, 0.5, 0.0, 1.0, 0.0, 0.5735, 0.0, 0.5735, 0.0, 1.0, 0.0, 1.0, 0.0, 0.5735, 0.0, 0.5735, 0.0, 1.0, 1.0, 0.5, 1.0, 0.5735, 1.0, 0.5735, 1.0, 0.5, 0.0, 1.0, 0.0, 0.5735, 0.0, 0.5735, 0.0, 1.0, 1.0, 0.5, 1.0, 0.5735, 1.0, 0.5735, 1.0, 0.5, 1.0, 0.5, 1.0, 0.5735, 1.0, 0.5735, 1.0, 0.5, 0.0, 1.0, 0.0, 0.5735, 0.0, 0.5735, 0.0, 1.0, 0.0, 1.0, 0.0, 0.5735, 0.0, 0.5735, 0.0, 1.0, 1.0, 0.5, 1.0, 0.5735, 1.0, 0.5735, 1.0, 0.5, 1.0, 0.5, 1.0, 0.5735, 1.0, 0.5735, 1.0, 0.5, 0.0, 1.0, 0.0, 0.5735, 0.0, 0.5735, 0.0, 1.0, 0.0, 1.0, 0.0, 0.5735, 0.0, 0.5735, 0.0, 1.0, 1.0, 0.5, 1.0, 0.5735, 1.0, 0.5735, 1.0, 0.5, 0.0, 1.0, 0.0, 0.5735, 0.0, 0.5735, 0.0, 1.0, 1.0, 0.5, 1.0, 0.5735, 1.0, 0.5735, 1.0, 0.5, 0.0, 1.0, 0.0, 0.5735, 0.0, 0.5735, 0.0, 1.0, 1.0, 0.5, 1.0, 0.5735, 1.0, 0.5735, 1.0, 0.5, 1.0, 0.5, 1.0, 0.5735, 1.0, 0.5735, 1.0, 0.5, 0.0, 1.0, 0.0, 0.5735, 0.0, 0.5735, 0.0, 1.0, 0.0, 1.0, 0.0, 0.5735, 0.0, 0.5735, 0.0, 1.0, 1.0, 0.5, 1.0, 0.5735, 1.0, 0.5735, 1.0, 0.5, 1.0, 0.5, 1.0, 0.5735, 1.0, 0.5735, 1.0, 0.5, 0.0, 1.0, 0.0, 0.5735, 0.0, 0.5735, 0.0, 1.0, 0.0, 1.0, 0.0, 0.5735, 0.0, 0.5735, 0.0, 1.0, 0.0, 1.0, 0.0, 0.5735, 0.0, 0.5735, 0.0, 1.0, 1.0, 0.5, 1.0, 0.5735, 1.0, 0.5735, 1.0, 0.5, 0.845, 0.5118, 0.8448, 0.5818, 0.993, 0.582, 0.9935, 0.5121, 1.0, 0.5, 1.0, 0.5735, 1.0, 0.5735, 1.0, 0.5, 0.3756, 0.5153, 0.3758, 0.5842, 0.481, 0.584, 0.4807, 0.515, 1.0, 0.5, 1.0, 0.5735, 1.0, 0.5735, 1.0, 0.5, 0.0, 1.0, 0.0, 0.57, 0.0, 0.5735, 0.0, 1.0, 0.0, 1.0, 0.0, 0.5735, 0.0, 0.1471, 0.0, 1.0, 0.0, 1.0, 0.0, 0.5735, 0.0, 0.5735, 0.0, 1.0, 1.0, 0.5, 1.0, 0.5735, 1.0, 0.5735, 1.0, 0.5, 0.5, 1.0, 0.3864, 1.0, 0.3864, 1.0, 0.5, 1.0, 0.0, 0.0, 0.3864, 0.0, 0.3864, 0.0, 0.0, 0.0, 0.8475, 1.0, 0.5, 1.0, 0.5, 1.0, 0.8475, 1.0, 0.0, 0.4853, 0.0, 0.0, 0.0, 0.0, 0.0, 0.4853, 1.0, 0.5735, 1.0, 1.0, 1.0, 1.0, 1.0, 0.5735, 0.0, 0.5735, 0.0, 0.5, 0.0, 0.5, 0.0, 0.5735, 0.3864, 0.0, 0.5, 0.0, 0.5, 0.0, 0.3864, 0.0, 0.3864, 1.0, 0.0, 1.0, 0.0, 1.0, 0.3864, 1.0, 0.8475, 0.0, 1.0, 0.0, 1.0, 0.0, 0.8475, 0.0, 1.0, 0.4853, 1.0, 0.5, 1.0, 0.5, 1.0, 0.4853, 1.0, 0.5, 1.0, 0.5735, 1.0, 0.5735, 1.0, 0.5, 0.0, 1.0, 0.0, 0.5735, 0.0, 0.5735, 0.0, 1.0, 0.0, 0.0, 0.3864, 0.0, 0.3864, 0.0, 0.0, 0.0, 0.5, 1.0, 0.3864, 1.0, 0.3864, 1.0, 0.5, 1.0, 0.8475, 0.0, 1.0, 0.0, 1.0, 0.0, 0.8475, 0.0, 0.3864, 1.0, 0.0, 1.0, 0.0, 1.0, 0.3864, 1.0, 0.3864, 0.0, 0.5, 0.0, 0.5, 0.0, 0.3864, 0.0, 0.8475, 1.0, 0.5, 1.0, 0.5, 1.0, 0.8475, 1.0, 1.0, 0.4853, 1.0, 0.5, 1.0, 0.5, 1.0, 0.4853, 0.0, 0.5735, 0.0, 0.5, 0.0, 0.5, 0.0, 0.5735, 1.0, 0.5735, 1.0, 1.0, 1.0, 1.0, 1.0, 0.5735, 0.0, 0.4853, 0.0, 0.0, 0.0, 0.0, 0.0, 0.4853, 1.0, 0.5, 1.0, 0.5735, 1.0, 0.5735, 1.0, 0.5, 0.0, 1.0, 0.0, 0.5735, 0.0, 0.5735, 0.0, 1.0, 0.0, 0.0, 0.3864, 0.0, 0.3864, 0.0, 0.0, 0.0, 0.5, 1.0, 0.3864, 1.0, 0.3864, 1.0, 0.5, 1.0, 1.0, 0.4853, 1.0, 0.5, 1.0, 0.5, 1.0, 0.4853, 0.8569, 0.0, 1.0, 0.0, 1.0, 0.0, 0.8475, 0.0, 0.3864, 1.0, 0.0, 1.0, 0.0, 1.0, 0.3864, 1.0, 0.3864, 0.0, 0.5, 0.0, 0.5, 0.0, 0.3864, 0.0, 0.0, 0.5735, 0.0, 0.5, 0.0, 0.5, 0.0, 0.5735, 1.0, 0.5735, 1.0, 1.0, 1.0, 1.0, 1.0, 0.5735, 0.0, 0.4853, 0.0, 0.0, 0.0, 0.0, 0.0, 0.4853, 0.8475, 1.0, 0.5, 1.0, 0.5, 1.0, 0.8475, 1.0, 1.0, 0.5, 1.0, 0.5735, 1.0, 0.5735, 1.0, 0.5, 0.0, 1.0, 0.0, 0.5735, 0.0, 0.5735, 0.0, 1.0, 0.0, -0.001987, 0.3864, 0.0, 0.3864, 0.0, 0.0, 0.0, 0.5, 1.0, 0.3864, 1.0, 0.3864, 1.0, 0.5, 1.0, 0.8475, 0.0, 1.0, 0.0, 1.0, 0.0, 0.8475, 0.0, 0.3864, 1.0, 0.0, 1.0, 0.0, 1.0, 0.3864, 1.0, 0.3864, 0.0, 0.5, 0.0, 0.5, 0.0, 0.3864, 0.0, 0.8475, 1.0, 0.5, 1.0, 0.5, 1.0, 0.8475, 1.0, 1.0, 0.4853, 1.0, 0.5, 1.0, 0.5, 1.0, 0.4853, 0.0, 0.5735, 0.0, 0.5, 0.0, 0.5, 0.0, 0.5735, 1.0, 0.5735, 1.0, 1.0, 1.0, 1.0, 1.0, 0.5735, 0.0, 0.4852, 0.0, -0.001987, 0.0, 0.0, 0.0, 0.4853, 1.0, -0.2416, 1.0, 0.7238, 1.0, 0.3288, 1.0, 0.2368, -0.2511, 0.9496, 0.0, 0.3445, 0.0, -0.00772, -0.1091, 0.6365, -0.2526, 0.0, 0.1479, 0.0, 0.5044, 0.0, -0.02125, 0.0, 0.1829, 1.0, 0.07128, 1.0, 0.1226, 1.0, 0.2253, 1.0, 0.07128, 1.0, -0.2511, 0.9496, -0.1091, 0.6365, 0.1226, 1.0, 0.1479, 0.0, 0.2567, 0.0, 0.6073, 0.0, 0.5044, 0.0, 0.6683, 1.0, 0.1829, 1.0, 0.1829, 1.0, 0.6769, 1.0, -0.007428, 0.03553, -0.2526, 0.0, -0.2526, 0.0, -0.01633, 0.05791, 0.522, 0.0, 0.6385, 0.0, 0.6385, 0.0, 0.5296, 0.0, 0.9165, -0.1529, 1.0, -0.2416, 1.0, -0.2416, 0.9894, -0.2345, 0.0, 0.3445, 0.0, 0.03661, 0.0, -0.2885, 0.0, -0.00772, 1.0, 0.7238, 0.8813, 1.0, 1.185, 0.8912, 1.0, 0.3288, 1.0, 0.5, 1.0, 0.5735, 1.0, 0.5735, 1.0, 0.5, 0.0, 1.0, 0.0, 0.5735, 0.0, 0.5735, 0.0, 1.0, 0.0, 0.0, 0.3864, 0.0, 0.3864, 0.0, 0.0, 0.0, 0.5, 1.0, 0.3864, 1.0, 0.3864, 1.0, 0.5, 1.0, 0.8475, 0.0, 1.0, 0.0, 1.0, 0.0, 0.8475, 0.0, 0.3864, 1.0, 0.0, 1.0, 0.0, 1.0, 0.3864, 1.0, 0.3864, 0.0, 0.5, 0.0, 0.5, 0.0, 0.3864, 0.0, 0.8475, 1.0, 0.5, 1.0, 0.5, 1.0, 0.8475, 1.0, 1.0, 0.4853, 1.0, 0.5, 1.0, 0.5, 1.0, 0.4853, 0.0, 0.5735, 0.0, 0.5, 0.0, 0.5, 0.0, 0.5735, 1.0, 0.5735, 1.0, 1.0, 1.0, 1.0, 1.0, 0.5735, 0.0, 0.4853, 0.0, 0.0, 0.0, 0.0, 0.0, 0.4853, 0.0, 1.0, 0.0, 0.5735, 0.0, 0.5735, 0.0, 1.0, 1.0, 0.5, 1.0, 0.5735, 1.0, 0.5735, 1.0, 0.5, 0.5, 1.0, 0.3864, 1.0, 0.3864, 1.0, 0.5, 1.0, 0.0, 0.0, 0.3864, 0.0, 0.3864, 0.0, 0.0, 0.0, 1.0, 0.5735, 1.0, 1.0, 1.0, 1.0, 1.0, 0.5735, 0.0, 0.5735, 0.0, 0.5, 0.0, 0.5, 0.0, 0.5735, 1.0, 0.4853, 1.0, 0.5, 1.0, 0.5, 1.0, 0.4853, 0.8475, 0.0, 1.0, 0.0, 1.0, 0.0, 0.8475, 0.0, 0.0, 0.4853, 0.0, 0.0, 0.0, 0.0, 0.0, 0.4853, 0.8475, 1.0, 0.5, 1.0, 0.5, 1.0, 0.8475, 1.0, 0.3864, 0.0, 0.5, 0.0, 0.5, 0.0, 0.3864, 0.0, 0.3864, 1.0, 0.0, 1.0, 0.0, 1.0, 0.3864, 1.0, 0.0, 0.4853, 0.0, 0.0, 0.0, 0.0, 0.0, 0.4852, 1.0, 0.5735, 1.0, 1.0, 1.0, 1.0, 1.0, 0.5735, 0.0, 0.5735, 0.0, 0.5, 0.0, 0.5, 0.0, 0.5735, 1.0, 0.4853, 1.0, 0.5, 1.0, 0.5, 1.0, 0.4853, 0.8475, 1.0, 0.5, 1.0, 0.5, 1.0, 0.8475, 1.0, 0.3864, 0.0, 0.5, 0.0, 0.5, 0.0, 0.3864, 0.0, 0.3864, 1.0, 0.0, 1.0, 0.0, 1.0, 0.3864, 1.0, 0.8475, 0.0, 1.0, 0.0, 1.0, 0.0, 0.8475, 0.0, 0.5, 1.0, 0.3864, 1.0, 0.3864, 1.0, 0.5, 1.0, 0.0, 0.0, 0.3864, 0.0, 0.3864, 0.0, 0.0, -0.001987, 0.0, 1.0, 0.0, 0.5735, 0.0, 0.5735, 0.0, 1.0, 1.0, 0.5, 1.0, 0.5735, 1.0, 0.5735, 1.0, 0.5, 1.0, 0.5, 1.0, 0.5735, 1.0, 0.5735, 1.0, 0.5, 0.0, 1.0, 0.0, 0.5735, 0.0, 0.5735, 0.0, 1.0, 0.0, 0.0, 0.3864, 0.0, 0.3864, 0.0, 0.0, 0.0, 0.5, 1.0, 0.3864, 1.0, 0.3864, 1.0, 0.5, 1.0, 0.8475, 0.0, 1.0, 0.0, 1.0, 0.0, 0.8475, 0.0, 0.3864, 1.0, 0.0, 1.0, 0.0, 1.0, 0.3864, 1.0, 0.3864, 0.0, 0.5, 0.0, 0.5, 0.0, 0.3864, 0.0, 0.8475, 1.0, 0.5, 1.0, 0.5, 1.0, 0.8475, 1.0, 1.0, 0.4853, 1.0, 0.5, 1.0, 0.5, 1.0, 0.4853, 0.0, 0.5735, 0.0, 0.5, 0.0, 0.5, 0.0, 0.5735, 1.0, 0.5735, 1.0, 1.0, 1.0, 1.0, 1.0, 0.5735, 0.0, 0.4853, 0.0, 0.0, 0.0, 0.0, 0.0, 0.4853, 0.0, 0.4853, 0.0, 0.0, 0.0, 0.0, 0.0, 0.4853, 1.0, 0.5735, 1.0, 1.0, 1.0, 1.0, 1.0, 0.5735, 0.0, 0.5735, 0.0, 0.5, 0.0, 0.5, 0.0, 0.5735, 1.0, 0.4853, 1.0, 0.5, 1.0, 0.5, 1.0, 0.4853, 0.8475, 1.0, 0.5, 1.0, 0.5, 1.0, 0.8475, 1.0, 0.3864, 0.0, 0.5, 0.0, 0.5, 0.0, 0.3864, 0.0, 0.3864, 1.0, 0.0, 1.0, 0.0, 1.0, 0.3864, 1.0, 0.8475, 0.0, 1.0, 0.0, 1.0, 0.0, 0.8475, 0.0, 0.5, 1.0, 0.3864, 1.0, 0.3864, 1.0, 0.5, 1.0, 0.0, 0.0, 0.3864, 0.0, 0.3864, 0.0, 0.0, 0.0, 0.0, 1.0, 0.0, 0.5735, 0.0, 0.5735, 0.0, 1.0, 1.0, 0.5, 1.0, 0.5735, 1.0, 0.5735, 1.0, 0.5, 0.5, 0.0, 0.8475, 0.0, 0.8475, 0.0, 0.5, 0.0, 1.0, 1.0, 0.8475, 1.0, 0.8475, 1.0, 1.0, 1.0, 1.0, 1.0, 0.8475, 1.0, 0.8475, 1.0, 1.0, 1.0, 0.5, 0.0, 0.8475, 0.0, 0.8475, 0.0, 0.5, 0.0, 0.5, 0.0, 0.8475, 0.0, 0.8475, 0.0, 0.5, 0.0, 1.0, 1.0, 0.8475, 1.0, 0.8475, 1.0, 1.0, 1.0, 1.0, 1.0, 0.8475, 1.0, 0.8475, 1.0, 1.0, 1.0, 0.5, 0.0, 0.8475, 0.0, 0.8475, 0.0, 0.5, 0.0, 1.0, 1.0, 0.8475, 1.0, 0.8475, 1.0, 1.0, 1.0, 0.5, 0.0, 0.8475, 0.0, 0.8475, 0.0, 0.5, 0.0, 0.2567, 0.0, 0.522, 0.0, 0.5296, 0.0, 0.2567, 0.0, 0.8813, 1.0, 0.6683, 1.0, 0.6769, 1.0, 0.8813, 1.0, 1.0, 1.0, 0.8475, 1.0, 0.8475, 1.0, 1.0, 1.0, 0.5, 0.0, 0.8475, 0.0, 0.8475, 0.0, 0.5, 0.0, 1.0, 1.0, 0.8475, 1.0, 0.8475, 1.0, 1.0, 1.0, 0.5, 0.0, 0.8569, 0.0, 0.8475, 0.0, 0.5, 0.0, 1.0, 1.0, 0.8475, 1.0, 0.8475, 1.0, 1.0, 1.0, 0.5, 0.0, 0.8475, 0.0, 0.8475, 0.0, 0.5, 0.0, 0.5, 0.0, 0.8475, 0.0, 0.8475, 0.0, 0.5, 0.0, 1.0, 1.0, 0.8475, 1.0, 0.8475, 1.0, 1.0, 1.0, 0.5065, 0.5112, 0.507, 0.5814, 0.8448, 0.5818, 0.845, 0.5118, 0.5052, 0.5095, 0.8451, 0.5108, 0.8448, 0.5811, 0.5056, 0.5803, 0.5, 0.0, 0.8475, 0.0, 0.8475, 0.0, 0.5, 0.0, 1.0, 1.0, 0.8475, 1.0, 0.8475, 1.0, 1.0, 1.0, 1.0, 1.0, 0.8475, 1.0, 0.8475, 1.0, 1.0, 1.0, 0.5, 0.0, 0.8475, 0.0, 0.8475, 0.0, 0.5, 0.0, 0.9942, 0.5113, 0.8451, 0.5108, 0.8449, 0.4914, 0.9942, 0.4909, 1.0, 1.0, 0.8475, 1.0, 0.8435, 0.9889, 0.9906, 0.9881, 0.5, 0.0, 0.8475, 0.0, 0.8438, 0.009008, 0.5067, 0.007681, 0.9925, 0.4906, 0.8442, 0.4907, 0.845, 0.5118, 0.9935, 0.5121, 0.9901, 0.9878, 0.8436, 0.9881, 0.8475, 1.0, 1.0, 1.0, 0.5115, 0.008895, 0.8416, 0.009521, 0.8935, 0.0, 0.6508, 0.0, 0.5047, 0.4781, 0.8449, 0.4772, 0.8449, 0.4914, 0.5047, 0.4924, 1.0, 1.0, 0.8475, 1.0, 0.8475, 1.0, 1.0, 1.0, 0.5056, 0.5803, 0.8448, 0.5811, 0.8435, 0.9889, 0.5081, 0.9907, 0.5, 0.0, 0.8475, 0.0, 0.8475, 0.0, 0.5, 0.0, 1.185, 0.8912, 0.892, 0.9244, 0.9599, 0.8281, 1.0, 0.7527, 1.0, 0.7527, 0.9599, 0.8281, 0.8475, 1.0, 1.0, 1.0, 0.6596, 0.0, 0.9915, 0.0, 0.8475, 0.0, 0.5, 0.0, 0.5, 0.0, 0.8475, 0.0, 0.522, 0.0, 0.2567, 0.0, 1.0, 1.0, 0.8475, 1.0, 0.6683, 1.0, 0.8813, 1.0, 0.6073, 0.0, 0.7897, 0.0, 0.9915, 0.0, 0.6596, 0.0, 0.5, 0.0, 0.8475, 0.0, 0.8475, 0.0, 0.5, 0.0, 1.0, 1.0, 0.8475, 1.0, 0.8475, 1.0, 1.0, 1.0, 1.0, 1.0, 0.8475, 1.0, 0.8475, 1.0, 1.0, 1.0, 0.5, 0.0, 0.8475, 0.0, 0.8475, 0.0, 0.5, 0.0, 1.0, 1.0, 0.8475, 1.0, 0.8475, 1.0, 1.0, 1.0, 1.0, 1.0, 0.8475, 1.0, 0.8475, 1.0, 1.0, 1.0, 0.5, 0.0, 0.8475, 0.0, 0.8475, 0.0, 0.5, 0.0, 0.5, 0.0, 0.8475, 0.0, 0.8475, 0.0, 0.5, 0.0, 1.0, 1.0, 0.8475, 1.0, 0.8475, 1.0, 1.0, 1.0, 0.5, 0.0, 0.8475, 0.0, 0.8475, 0.0, 0.5, 0.0, 0.5, 0.0, 0.8475, 0.0, 0.8475, 0.0, 0.5, 0.0, 0.5, 0.0, 0.8475, 0.0, 0.8475, 0.0, 0.5, 0.0, 1.0, 1.0, 0.8475, 1.0, 0.8475, 1.0, 1.0, 1.0, 1.0, 1.0, 0.8475, 1.0, 0.8475, 1.0, 1.0, 1.0, 0.5, 0.0, 0.8475, 0.0, 0.8475, 0.0, 0.5, 0.0, 1.0, 1.0, 0.8475, 1.0, 0.8475, 1.0, 1.0, 1.0, 1.0, 1.0, 0.8475, 1.0, 0.8475, 1.0, 1.0, 1.0, 1.0, 1.0, 0.8475, 1.0, 0.8475, 1.0, 1.0, 1.0, 0.5, 0.0, 0.8475, 0.0, 0.8569, 0.0, 0.5, 0.0, 0.5, 0.0, 0.8475, 0.0, 0.8475, 0.0, 0.5, 0.0, 1.0, 1.0, 0.8475, 1.0, 0.8475, 1.0, 1.0, 1.0, 0.5, 0.0, 0.8475, 0.0, 0.8475, 0.0, 0.5, 0.0, 0.5, 0.0, 0.8475, 0.0, 0.8475, 0.0, 0.5, 0.0, 0.5, 0.0, 0.8475, 0.0, 0.8475, 0.0, 0.5, 0.0, 1.0, 1.0, 0.8475, 1.0, 0.8475, 1.0, 1.0, 1.0, 1.0, 1.0, 0.8475, 1.0, 0.8475, 1.0, 1.0, 1.0, 0.5, 0.0, 0.8475, 0.0, 0.8475, 0.0, 0.5, 0.0, 1.0, 1.0, 0.8475, 1.0, 0.8475, 1.0, 1.0, 1.0, 1.0, 1.0, 0.8475, 1.0, 0.8475, 1.0, 1.0, 1.0, 1.0, 1.0, 0.8475, 1.0, 0.8475, 1.0, 1.0, 1.0, 0.5, 0.0, 0.8475, 0.0, 0.8475, 0.0, 0.5, 0.0, 0.5, 0.0, 0.8475, 0.0, 0.8475, 0.0, 0.5, 0.0, 1.0, 1.0, 0.8475, 1.0, 0.8475, 1.0, 1.0, 1.0, 0.5, 0.0, 0.8475, 0.0, 0.8475, 0.0, 0.5, 0.0, 0.5212, 0.0, 0.854, 0.0, 0.8475, 0.0, 0.5, 0.0, 1.0, 1.0, 0.8475, 1.0, 0.8475, 1.0, 1.0, 1.0, 0.507, 0.5814, 0.5097, 0.989, 0.8436, 0.9881, 0.8448, 0.5818, 0.5064, 0.4769, 0.5062, 0.4911, 0.8442, 0.4907, 0.8441, 0.4766, 0.6508, 0.0, 0.8935, 0.0, 0.8516, 0.0, 0.5134, 0.0, 1.0, 1.0, 0.8475, 1.0, 0.8475, 1.0, 1.0, 1.0, 0.5115, 0.008895, 0.5064, 0.4769, 0.8441, 0.4766, 0.8416, 0.009521, 0.5067, 0.007681, 0.8438, 0.009008, 0.8449, 0.4772, 0.5047, 0.4781, 1.0, 0.0, 1.0, 0.4853, 1.0, 0.4853, 1.0, 0.0, 0.0, 0.5, 0.0, 0.4853, 0.0, 0.4853, 0.0, 0.5, 0.0, 0.5, 0.0, 0.4853, 0.0, 0.4853, 0.0, 0.5, 1.0, 0.0, 1.0, 0.4853, 1.0, 0.4853, 1.0, 0.0, 1.0, 0.0, 1.0, 0.4853, 1.0, 0.4853, 1.0, 0.0, 0.0, 0.5, 0.0, 0.4853, 0.0, 0.4852, 0.0, 0.5, 0.0, 0.5, 0.0, 0.4853, 0.0, 0.4853, 0.0, 0.5, 1.0, 0.0, 1.0, 0.4853, 1.0, 0.4853, 1.0, 0.0, 0.0, 0.5, 0.0, 0.4853, 0.0, 0.4853, 0.0, 0.5, 1.0, 0.0, 1.0, 0.4853, 1.0, 0.4853, 1.0, 0.0, 0.6385, 0.0, 0.9165, -0.1529, 1.033, 0.3263, 0.8698, 0.0, 0.0, 0.03661, -0.007428, 0.03553, -0.01633, 0.05791, 0.0, 0.03661, 0.0, 0.5, 0.0, 0.4852, 0.0, 0.4853, 0.0, 0.5, 1.0, 0.0, 1.0, 0.4853, 1.0, 0.4853, 1.0, 0.0, 0.0, 0.5, 0.0, 0.4853, 0.0, 0.4853, 0.0, 0.5, 1.0, 0.0, 1.0, 0.4853, 1.0, 0.4853, 1.0, 0.0, 0.0, 0.5, 0.0, 0.4853, 0.0, 0.4853, 0.0, 0.5, 1.0, 0.0, 1.0, 0.4853, 1.0, 0.4853, 1.0, 0.0, 1.0, 0.0, 1.0, 0.4853, 1.0, 0.4853, 1.0, 0.0, 0.0, 0.5, 0.0, 0.4853, 0.0, 0.4853, 0.0, 0.5, 1.0, 0.0, 1.0, 0.4853, 1.0, 0.4853, 1.0, 0.0, 0.0, 0.5, 0.0, 0.4853, 0.0, 0.4853, 0.0, 0.5, 0.009038, 0.01495, 0.01446, 0.4698, 0.3795, 0.4746, 0.3812, 0.01137, 0.006698, 0.01444, 0.3827, 0.009704, 0.3823, 0.476, 0.0082, 0.4708, 0.0, 0.5, 0.0, 0.4853, 0.0, 0.4853, 0.0, 0.5, 1.0, 0.0, 1.0, 0.4853, 1.0, 0.4853, 1.0, 0.0, 0.0, 0.5, 0.0, 0.4859, 0.0, 0.4859, 0.0, 0.5, 0.5067, 0.007681, 0.5047, 0.4781, 0.4923, 0.4775, 0.4933, 0.008311, 1.0, 0.0, 1.0, 0.4853, 0.9942, 0.4768, 0.9918, 0.009591, 0.0, 0.5, 0.0, 0.4853, 0.0082, 0.4708, 0.008245, 0.4846, 0.0, 0.5, 0.0, 0.4859, 0.0, 0.4811, 0.0, 0.4956, 0.4906, 0.01031, 0.4869, 0.476, 0.5064, 0.4769, 0.5115, 0.008895, 0.9865, 0.009795, 0.9924, 0.4764, 1.0, 0.4853, 1.0, 0.0, 0.01462, 0.4836, 0.01446, 0.4698, 0.0, 0.4859, 0.0, 0.5, 0.8438, 0.009008, 0.9918, 0.009591, 0.9942, 0.4768, 0.8449, 0.4772, 1.0, 0.0, 1.0, 0.4853, 1.0, 0.4853, 1.0, 0.0, 0.0, 0.5, 0.0, 0.4853, 0.0, 0.4853, 0.0, 0.5, 0.0, -0.2054, 0.006889, -0.1993, 0.0, 0.4853, 0.0, 0.5, 1.137, 0.0, 1.004, 0.3764, 1.0, 0.4853, 1.0, 0.0, 0.3827, 0.009704, 0.4933, 0.008311, 0.4923, 0.4775, 0.3823, 0.476, 0.0, -0.2885, -0.0006249, -0.28, 0.006889, -0.1993, 0.0, -0.2054, 0.8698, 0.0, 1.033, 0.3263, 1.004, 0.3764, 1.137, 0.0, 1.0, 0.0, 1.0, 0.4853, 1.0, 0.4853, 1.0, 0.0, 1.0, 0.0, 1.0, 0.4853, 0.9165, -0.1529, 0.6385, 0.0, 0.0, 0.5, 0.0, 0.4853, -0.007428, 0.03553, 0.0, 0.03661, 0.0, 0.5, 0.0, 0.4853, 0.0, 0.4853, 0.0, 0.5, 0.0, 0.5, 0.0, 0.4853, 0.0, 0.4853, 0.0, 0.5, 0.0, 0.5, 0.0, 0.4853, 0.0, 0.4853, 0.0, 0.5, 1.0, 0.0, 1.0, 0.4853, 1.0, 0.4853, 1.0, 0.0, 1.0, 0.0, 1.0, 0.4853, 1.0, 0.4853, 1.0, 0.0, 0.0, 0.5, 0.0, 0.4853, 0.0, 0.4853, 0.0, 0.5, 1.0, 0.0, 1.0, 0.4853, 1.0, 0.4853, 1.0, 0.0, 1.0, 0.0, 1.0, 0.4853, 1.0, 0.4853, 1.0, 0.0, 1.0, 0.0, 1.0, 0.4853, 1.0, 0.4853, 1.0, 0.0, 0.0, 0.5, 0.0, 0.4853, 0.0, 0.4853, 0.0, 0.5, 0.0, 0.5, 0.0, 0.4853, 0.0, 0.4853, 0.0, 0.5, 1.0, 0.0, 1.0, 0.4853, 1.0, 0.4853, 1.0, 0.0, 1.0, 0.0, 1.0, 0.4853, 1.0, 0.4853, 1.0, 0.0, 0.0, 0.5, 0.0, 0.4853, 0.0, 0.4853, 0.0, 0.5, 0.0, 0.5, 0.0, 0.4853, 0.0, 0.4853, 0.0, 0.5, 1.0, 0.0, 1.0, 0.4853, 1.0, 0.4853, 1.0, 0.0, 0.0, 0.5, 0.0, 0.4853, 0.0, 0.4853, 0.0, 0.5, 0.0, 0.5, 0.0, 0.4853, 0.0, 0.4853, 0.0, 0.5, 1.0, 0.0, 1.0, 0.4853, 1.0, 0.4853, 1.0, 0.0, 1.0, 0.0, 1.0, 0.4853, 1.0, 0.4853, 1.0, 0.0, 1.0, 0.0, 1.0, 0.4853, 1.0, 0.4853, 1.0, 0.0, 0.0, 0.5, 0.0, 0.4853, 0.0, 0.4853, 0.0, 0.5, 0.0, 0.5, 0.0, 0.4853, 0.0, 0.4853, 0.0, 0.5, 1.0, 0.0, 1.0, 0.4853, 1.0, 0.4853, 1.0, 0.0, 1.0, 0.0, 1.0, 0.4853, 1.0, 0.4853, 1.0, 0.0, 0.0, 0.5, 0.0, 0.4853, 0.0, 0.4853, 0.0, 0.5, 0.0, 0.5, 0.0, 0.4853, 0.0, 0.4853, 0.0, 0.5, 1.0, 0.0, 1.0, 0.4853, 1.0, 0.4853, 1.0, 0.0, 0.0, 0.5, 0.0, 0.4853, 0.0, 0.4853, 0.0, 0.5, 0.0, 0.5, 0.0, 0.4853, 0.0, 0.4853, 0.0, 0.5, 1.0, 0.0, 1.0, 0.4853, 1.0, 0.4853, 1.0, 0.0, 1.0, 0.0, 1.0, 0.4853, 1.0, 0.4853, 1.0, 0.0, 0.0, 0.5, 0.0, 0.4853, 0.0, 0.4853, 0.0, 0.5, 0.3812, 0.01137, 0.3795, 0.4746, 0.4869, 0.476, 0.4906, 0.01031, 0.8416, 0.009521, 0.8441, 0.4766, 0.9924, 0.4764, 0.9865, 0.009795, 0.0, 0.4956, 0.0, 0.4811, 0.0, 0.4853, 0.0, 0.5, 1.0, 0.0, 1.0, 0.4853, 1.0, 0.4853, 1.0, 0.0, 1.0, 0.0, 0.3296, 0.0, 0.3296, 0.0, 1.0, 0.0])
me_plane.materials.append(mat_material_001)
me_plane.update()
me_plane_001 = bpy.data.meshes.new('Plane.001')
me_plane_001.from_pydata([(-5.677, -1.0, 0.0), (7.488, -7.281, 2.745e-07), (-3.095, 7.517, -2.849e-07), (6.18, 4.341, -1.46e-07), (-6.14, 0.0, 0.0), (-5.812, -7.182, 2.702e-07), (6.654, 0.0, 0.0), (2.376, 7.786, -2.966e-07), (0.0, 0.0, 0.0), (0.8381, -7.231, 2.724e-07), (4.278, 6.063, -2.213e-07), (3.327, 0.0, 0.0), (-0.3597, 7.651, -2.907e-07), (-5.744, -4.091, 1.351e-07), (-3.07, 0.0, 0.0), (2.772, 7.427, -2.809e-07), (0.6932, 0.0, 0.0), (-4.426, -7.192, 2.707e-07), (-5.909, -0.5, 0.0), (7.071, -3.64, 1.373e-07), (-2.906, -3.591, 1.351e-07), (2.083, -3.616, 1.362e-07), (-4.407, -2.045, 6.755e-08), (-1.867, -3.596, 1.353e-07), (6.796, -1.241, 4.679e-08), (-0.9905, -1.224, 4.605e-08), (2.903, -1.232, 4.642e-08), (-3.526, -0.6972, 2.303e-08), (-0.1794, -1.226, 4.613e-08), (-6.061, -0.1704, 0.0), (6.456, 1.817, -6.114e-08), (-4.866, 3.147, -1.193e-07), (0.9948, 3.26, -1.242e-07), (3.725, 2.538, -9.266e-08), (-1.935, 3.203, -1.217e-07), (1.564, 3.109, -1.176e-07)], [], [(33, 30, 3, 10), (34, 32, 7, 12), (27, 25, 8, 14), (26, 24, 6, 11), (28, 26, 11, 16), (35, 33, 10, 15), (29, 27, 14, 4), (31, 34, 12, 2), (32, 35, 15, 7), (25, 28, 16, 8), (5, 17, 23, 20), (0, 13, 22, 18), (17, 9, 21, 23), (9, 1, 19, 21), (13, 5, 20, 22), (20, 23, 28, 25), (18, 22, 27, 29), (23, 21, 26, 28), (21, 19, 24, 26), (22, 20, 25, 27), (8, 16, 35, 32), (4, 14, 34, 31), (16, 11, 33, 35), (14, 8, 32, 34), (11, 6, 30, 33)])
_uv = me_plane_001.uv_layers.new(name='UVMap')
_uv.uv.foreach_set('vector', [0.75, 0.7093, 1.0, 0.7093, 1.0, 1.0, 0.75, 1.0, 0.25, 0.7093, 0.5, 0.7093, 0.5, 1.0, 0.25, 1.0, 0.25, 0.4148, 0.5, 0.4148, 0.5, 0.5, 0.25, 0.5, 0.75, 0.4148, 1.0, 0.4148, 1.0, 0.5, 0.75, 0.5, 0.5521, 0.4148, 0.75, 0.4148, 0.75, 0.5, 0.5521, 0.5, 0.5521, 0.7093, 0.75, 0.7093, 0.75, 1.0, 0.5521, 1.0, 0.0, 0.4148, 0.25, 0.4148, 0.25, 0.5, 0.0, 0.5, 0.0, 0.7093, 0.25, 0.7093, 0.25, 1.0, 0.0, 1.0, 0.5, 0.7093, 0.5521, 0.7093, 0.5521, 1.0, 0.5, 1.0, 0.5, 0.4148, 0.5521, 0.4148, 0.5521, 0.5, 0.5, 0.5, 0.5, 0.0, 0.5521, 0.0, 0.5521, 0.25, 0.5, 0.25, 0.0, 0.0, 0.25, 0.0, 0.25, 0.25, 0.0, 0.25, 0.5521, 0.0, 0.75, 0.0, 0.75, 0.25, 0.5521, 0.25, 0.75, 0.0, 1.0, 0.0, 1.0, 0.25, 0.75, 0.25, 0.25, 0.0, 0.5, 0.0, 0.5, 0.25, 0.25, 0.25, 0.5, 0.25, 0.5521, 0.25, 0.5521, 0.4148, 0.5, 0.4148, 0.0, 0.25, 0.25, 0.25, 0.25, 0.4148, 0.0, 0.4148, 0.5521, 0.25, 0.75, 0.25, 0.75, 0.4148, 0.5521, 0.4148, 0.75, 0.25, 1.0, 0.25, 1.0, 0.4148, 0.75, 0.4148, 0.25, 0.25, 0.5, 0.25, 0.5, 0.4148, 0.25, 0.4148, 0.5, 0.5, 0.5521, 0.5, 0.5521, 0.7093, 0.5, 0.7093, 0.0, 0.5, 0.25, 0.5, 0.25, 0.7093, 0.0, 0.7093, 0.5521, 0.5, 0.75, 0.5, 0.75, 0.7093, 0.5521, 0.7093, 0.25, 0.5, 0.5, 0.5, 0.5, 0.7093, 0.25, 0.7093, 0.75, 0.5, 1.0, 0.5, 1.0, 0.7093, 0.75, 0.7093])
me_plane_001.materials.append(mat_material_002)
me_plane_001.update()

# ---- objects
ob_camera = bpy.data.objects.new('Camera', cam_camera)
ob_plane = bpy.data.objects.new('Plane', me_plane)
ob_plane_001 = bpy.data.objects.new('Plane.001', me_plane_001)
ob_area = bpy.data.objects.new('Area', light_area_002)

# ---- transforms, parenting, visibility, modifiers, constraints
ob_camera.location = (2.638, -49.87, 14.37)
ob_camera.rotation_euler = (1.43, -1.427e-07, -0.008867)
ob_camera.lock_rotations_4d = False
ob_camera.empty_display_type = 'ARROWS'
ob_camera.color = (0.0, 0.0, 0.0, 0.0)
ob_camera.display_type = 'WIRE'
ob_camera.lineart.crease_threshold = 0.0
ob_plane.location = (-4.443, 0.003947, 0.02739)
_m = ob_plane.modifiers.new('Subdivision', 'SUBSURF')
_m.levels = 2
ob_plane_001.location = (2.053, -0.3349, 7.255)
ob_plane_001.rotation_euler = (1.571, -0.0, 0.0)
_m = ob_plane_001.modifiers.new('Subdivision', 'SUBSURF')
_m.levels = 3
ob_area.location = (7.747, 15.91, 11.7)
ob_area.rotation_euler = (-0.5866, 1.302, 0.613)

# ---- collection membership
col_collection.objects.link(ob_camera)
col_collection.objects.link(ob_plane)
col_collection.objects.link(ob_plane_001)
col_collection.objects.link(ob_area)

# ---- scene / render settings (as saved in the file)
scene.camera = ob_camera
scene.frame_start = 0; scene.frame_end = 100; scene.frame_set(29)
scene.render.engine = 'BLENDER_EEVEE_NEXT'
bpy.context.view_layer.update()
